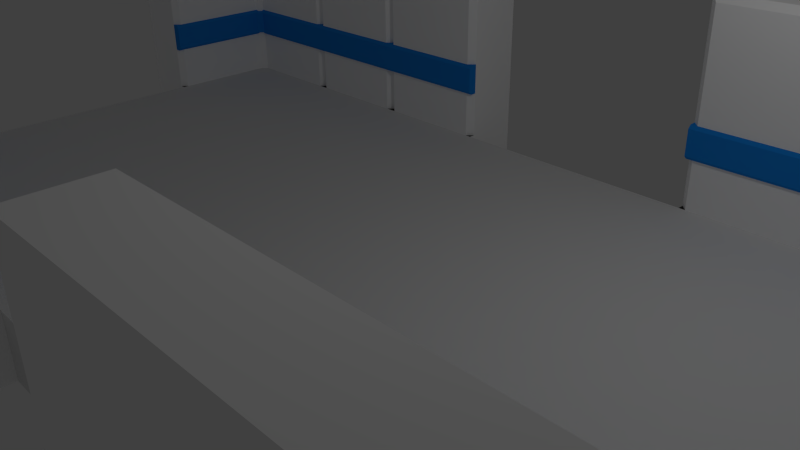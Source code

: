 # Source: room-blue.blend  (saved by Blender 2.76.0; exported with 4.5.12 LTS)
import bpy
from mathutils import Matrix  # noqa: F401  (used for matrix-valued properties, if any)

bpy.ops.wm.read_factory_settings(use_empty=True)
scene = bpy.context.scene
scene.name = 'Scene'

# ---- collections
col_collection_1 = bpy.data.collections.new('Collection 1'); scene.collection.children.link(col_collection_1)

# ---- materials (node trees are filled in below, after node groups)
mat_wall_white = bpy.data.materials.new('Wall-White')
mat_wall_white.alpha_threshold = 0.0
mat_wall_white.use_transparent_shadow = False
mat_wall_white.diffuse_color = (1.0, 1.0, 1.0, 1.0)
mat_wall_white.roughness = 0.5
mat_wall_white.specular_intensity = 0.0
mat_wall_white.line_color = (0.0, 0.0, 0.0, 1.0)
mat_floor_grey = bpy.data.materials.new('Floor-Grey')
mat_floor_grey.alpha_threshold = 0.0
mat_floor_grey.use_transparent_shadow = False
mat_floor_grey.diffuse_color = (0.0331, 0.0331, 0.0331, 1.0)
mat_floor_grey.roughness = 0.5
mat_blue = bpy.data.materials.new('Blue')
mat_blue.alpha_threshold = 0.0
mat_blue.use_transparent_shadow = False
mat_blue.diffuse_color = (0.01298, 0.2462, 0.7835, 1.0)
mat_blue.roughness = 0.5
mat_blue.line_color = (0.0, 0.0, 0.0, 1.0)

# ---- material node trees

# ---- world
world_world = bpy.data.worlds.new('World'); scene.world = world_world
world_world.color = (0.05088, 0.05088, 0.05088)
world_world.use_sun_shadow = False
world_world.sun_shadow_jitter_overblur = 0.0
world_world.cycles.sampling_method = 'MANUAL'
world_world.cycles.sample_map_resolution = 256

# ---- cameras
cam_camera = bpy.data.cameras.new('Camera')
cam_camera.clip_end = 100.0
cam_camera.lens = 35.0
cam_camera.sensor_width = 32.0
cam_camera.sensor_height = 18.0
cam_camera.ortho_scale = 7.314
cam_camera.dof.focus_distance = 0.0
cam_camera.dof.aperture_fstop = 128.0

# ---- lights
light_lamp = bpy.data.lights.new('Lamp', 'POINT')
light_lamp.transmission_factor = 0.0
light_lamp.cutoff_distance = 30.0
light_lamp.energy = 100.0
light_lamp.shadow_buffer_clip_start = 1.001
light_lamp.shadow_soft_size = 0.1
light_lamp.shadow_maximum_resolution = 0.006
light_lamp.use_absolute_resolution = True
light_lamp.cycles.use_multiple_importance_sampling = False

# ---- meshes
me_cube_002 = bpy.data.meshes.new('Cube.002')
me_cube_002.from_pydata([(-1.0, 1.0, -1.0), (-1.0, 1.0, 3.0), (1.0, 1.0, -1.0), (1.0, 1.0, 3.0), (-0.9, 3.934e-08, 0.0), (-0.9, 3.934e-08, 2.9), (0.9, -3.934e-08, 0.0), (0.9, -3.934e-08, 2.9), (1.0, 0.1, 3.0), (1.0, 0.1, 0.0), (-1.0, 0.1, 3.0), (-1.0, 0.1, 0.0), (1.0, -4.371e-08, -1.0), (-1.0, 4.371e-08, -1.0), (1.0, -4.371e-08, 0.0), (-1.0, 4.371e-08, 0.0)], [], [(1, 3, 2, 0), (9, 6, 14), (7, 5, 4, 6), (2, 3, 8, 9, 14, 12), (11, 15, 4), (10, 8, 3, 1), (7, 6, 9, 8), (5, 7, 8, 10), (4, 5, 10, 11), (4, 15, 13, 12, 14, 6), (0, 13, 15, 11, 10, 1), (0, 2, 12, 13)])
me_cube_002.polygons.foreach_set('material_index', [0, 1, 0, 0, 1, 0, 0, 0, 0, 0, 0, 0])
me_cube_002.materials.append(mat_wall_white)
me_cube_002.materials.append(mat_floor_grey)
me_cube_002.use_remesh_preserve_volume = False
me_cube_002.use_remesh_preserve_attributes = False
me_cube_002.use_mirror_vertex_groups = False
me_cube_002.update()
me_cube_003 = bpy.data.meshes.new('Cube.003')
me_cube_003.from_pydata([(-1.0, 1.0, -1.0), (-1.0, 1.0, 3.0), (1.0, 1.0, -1.0), (1.0, 1.0, 3.0), (-0.9, 3.934e-08, 0.0), (-0.9, 3.934e-08, 2.9), (0.9, -3.934e-08, 0.0), (0.9, -3.934e-08, 2.9), (1.0, 0.1, 3.0), (1.0, 0.1, 0.0), (-1.0, 0.1, 3.0), (-1.0, 0.1, 0.0), (1.0, -4.371e-08, -1.0), (-1.0, 4.371e-08, -1.0), (1.0, -4.371e-08, 0.0), (-1.0, 4.371e-08, 0.0)], [], [(1, 3, 2, 0), (9, 6, 14), (7, 5, 4, 6), (2, 3, 8, 9, 14, 12), (11, 15, 4), (10, 8, 3, 1), (7, 6, 9, 8), (5, 7, 8, 10), (4, 5, 10, 11), (4, 15, 13, 12, 14, 6), (0, 13, 15, 11, 10, 1), (0, 2, 12, 13)])
me_cube_003.polygons.foreach_set('material_index', [0, 1, 0, 0, 1, 0, 0, 0, 0, 0, 0, 0])
me_cube_003.materials.append(mat_wall_white)
me_cube_003.materials.append(mat_floor_grey)
me_cube_003.use_remesh_preserve_volume = False
me_cube_003.use_remesh_preserve_attributes = False
me_cube_003.use_mirror_vertex_groups = False
me_cube_003.update()
me_cube_004 = bpy.data.meshes.new('Cube.004')
me_cube_004.from_pydata([(-1.0, 1.0, -1.0), (-1.0, 1.0, 3.0), (1.0, 1.0, -1.0), (1.0, 1.0, 3.0), (-0.9, 3.934e-08, 0.0), (-0.9, 3.934e-08, 2.9), (0.9, -3.934e-08, 0.0), (0.9, -3.934e-08, 2.9), (1.0, 0.1, 3.0), (1.0, 0.1, 0.0), (-1.0, 0.1, 3.0), (-1.0, 0.1, 0.0), (1.0, -4.371e-08, -1.0), (-1.0, 4.371e-08, -1.0), (1.0, -4.371e-08, 0.0), (-1.0, 4.371e-08, 0.0)], [], [(1, 3, 2, 0), (9, 6, 14), (7, 5, 4, 6), (2, 3, 8, 9, 14, 12), (11, 15, 4), (10, 8, 3, 1), (7, 6, 9, 8), (5, 7, 8, 10), (4, 5, 10, 11), (4, 15, 13, 12, 14, 6), (0, 13, 15, 11, 10, 1), (0, 2, 12, 13)])
me_cube_004.polygons.foreach_set('material_index', [0, 1, 0, 0, 1, 0, 0, 0, 0, 0, 0, 0])
me_cube_004.materials.append(mat_wall_white)
me_cube_004.materials.append(mat_floor_grey)
me_cube_004.use_remesh_preserve_volume = False
me_cube_004.use_remesh_preserve_attributes = False
me_cube_004.use_mirror_vertex_groups = False
me_cube_004.update()
me_cube_005 = bpy.data.meshes.new('Cube.005')
me_cube_005.from_pydata([(-1.0, 1.0, -1.0), (-1.0, 1.0, 3.0), (1.0, 1.0, -1.0), (1.0, 1.0, 3.0), (-0.9, 3.934e-08, 0.0), (-0.9, 3.934e-08, 2.9), (0.9, -3.934e-08, 0.0), (0.9, -3.934e-08, 2.9), (1.0, 0.1, 3.0), (1.0, 0.1, 0.0), (-1.0, 0.1, 3.0), (-1.0, 0.1, 0.0), (1.0, -4.371e-08, -1.0), (-1.0, 4.371e-08, -1.0), (1.0, -4.371e-08, 0.0), (-1.0, 4.371e-08, 0.0)], [], [(1, 3, 2, 0), (9, 6, 14), (7, 5, 4, 6), (2, 3, 8, 9, 14, 12), (11, 15, 4), (10, 8, 3, 1), (7, 6, 9, 8), (5, 7, 8, 10), (4, 5, 10, 11), (4, 15, 13, 12, 14, 6), (0, 13, 15, 11, 10, 1), (0, 2, 12, 13)])
me_cube_005.polygons.foreach_set('material_index', [0, 1, 0, 0, 1, 0, 0, 0, 0, 0, 0, 0])
me_cube_005.materials.append(mat_wall_white)
me_cube_005.materials.append(mat_floor_grey)
me_cube_005.use_remesh_preserve_volume = False
me_cube_005.use_remesh_preserve_attributes = False
me_cube_005.use_mirror_vertex_groups = False
me_cube_005.update()
me_cube_011 = bpy.data.meshes.new('Cube.011')
me_cube_011.from_pydata([(1.0, -1.0, -1.0), (1.0, -1.0, 3.0), (-1.0, -1.0, -1.0), (-1.0, -1.0, 3.0), (0.9, 3.934e-08, 0.0), (0.9, 3.934e-08, 2.9), (-0.9, -3.934e-08, 0.0), (-0.9, -3.934e-08, 2.9), (-1.0, -0.1, 3.0), (-1.0, -0.1, 0.0), (1.0, -0.1, 3.0), (1.0, -0.1, 0.0), (-1.0, -4.371e-08, -1.0), (1.0, 4.371e-08, -1.0), (-1.0, -4.371e-08, 0.0), (1.0, 4.371e-08, 0.0)], [], [(1, 3, 2, 0), (9, 6, 14), (7, 5, 4, 6), (2, 3, 8, 9, 14, 12), (11, 15, 4), (10, 8, 3, 1), (7, 6, 9, 8), (5, 7, 8, 10), (4, 5, 10, 11), (4, 15, 13, 12, 14, 6), (0, 13, 15, 11, 10, 1), (0, 2, 12, 13)])
me_cube_011.polygons.foreach_set('material_index', [0, 1, 0, 0, 1, 0, 0, 0, 0, 0, 0, 0])
me_cube_011.materials.append(mat_wall_white)
me_cube_011.materials.append(mat_floor_grey)
me_cube_011.use_remesh_preserve_volume = False
me_cube_011.use_remesh_preserve_attributes = False
me_cube_011.use_mirror_vertex_groups = False
me_cube_011.update()
me_cube_012 = bpy.data.meshes.new('Cube.012')
me_cube_012.from_pydata([(1.0, -1.0, -1.0), (1.0, -1.0, 3.0), (-1.0, -1.0, -1.0), (-1.0, -1.0, 3.0), (0.9, 3.934e-08, 0.0), (0.9, 3.934e-08, 2.9), (-0.9, -3.934e-08, 0.0), (-0.9, -3.934e-08, 2.9), (-1.0, -0.1, 3.0), (-1.0, -0.1, 0.0), (1.0, -0.1, 3.0), (1.0, -0.1, 0.0), (-1.0, -4.371e-08, -1.0), (1.0, 4.371e-08, -1.0), (-1.0, -4.371e-08, 0.0), (1.0, 4.371e-08, 0.0)], [], [(1, 3, 2, 0), (9, 6, 14), (7, 5, 4, 6), (2, 3, 8, 9, 14, 12), (11, 15, 4), (10, 8, 3, 1), (7, 6, 9, 8), (5, 7, 8, 10), (4, 5, 10, 11), (4, 15, 13, 12, 14, 6), (0, 13, 15, 11, 10, 1), (0, 2, 12, 13)])
me_cube_012.polygons.foreach_set('material_index', [0, 1, 0, 0, 1, 0, 0, 0, 0, 0, 0, 0])
me_cube_012.materials.append(mat_wall_white)
me_cube_012.materials.append(mat_floor_grey)
me_cube_012.use_remesh_preserve_volume = False
me_cube_012.use_remesh_preserve_attributes = False
me_cube_012.use_mirror_vertex_groups = False
me_cube_012.update()
me_cube_013 = bpy.data.meshes.new('Cube.013')
me_cube_013.from_pydata([(1.0, -1.0, -1.0), (1.0, -1.0, 3.0), (-1.0, -1.0, -1.0), (-1.0, -1.0, 3.0), (0.9, 3.934e-08, 0.0), (0.9, 3.934e-08, 2.9), (-0.9, -3.934e-08, 0.0), (-0.9, -3.934e-08, 2.9), (-1.0, -0.1, 3.0), (-1.0, -0.1, 0.0), (1.0, -0.1, 3.0), (1.0, -0.1, 0.0), (-1.0, -4.371e-08, -1.0), (1.0, 4.371e-08, -1.0), (-1.0, -4.371e-08, 0.0), (1.0, 4.371e-08, 0.0)], [], [(1, 3, 2, 0), (9, 6, 14), (7, 5, 4, 6), (2, 3, 8, 9, 14, 12), (11, 15, 4), (10, 8, 3, 1), (7, 6, 9, 8), (5, 7, 8, 10), (4, 5, 10, 11), (4, 15, 13, 12, 14, 6), (0, 13, 15, 11, 10, 1), (0, 2, 12, 13)])
me_cube_013.polygons.foreach_set('material_index', [0, 1, 0, 0, 1, 0, 0, 0, 0, 0, 0, 0])
me_cube_013.materials.append(mat_wall_white)
me_cube_013.materials.append(mat_floor_grey)
me_cube_013.use_remesh_preserve_volume = False
me_cube_013.use_remesh_preserve_attributes = False
me_cube_013.use_mirror_vertex_groups = False
me_cube_013.update()
me_cube_014 = bpy.data.meshes.new('Cube.014')
me_cube_014.from_pydata([(1.0, -1.0, -1.0), (1.0, -1.0, 3.0), (-1.0, -1.0, -1.0), (-1.0, -1.0, 3.0), (0.9, 3.934e-08, 0.0), (0.9, 3.934e-08, 2.9), (-0.9, -3.934e-08, 0.0), (-0.9, -3.934e-08, 2.9), (-1.0, -0.1, 3.0), (-1.0, -0.1, 0.0), (1.0, -0.1, 3.0), (1.0, -0.1, 0.0), (-1.0, -4.371e-08, -1.0), (1.0, 4.371e-08, -1.0), (-1.0, -4.371e-08, 0.0), (1.0, 4.371e-08, 0.0)], [], [(1, 3, 2, 0), (9, 6, 14), (7, 5, 4, 6), (2, 3, 8, 9, 14, 12), (11, 15, 4), (10, 8, 3, 1), (7, 6, 9, 8), (5, 7, 8, 10), (4, 5, 10, 11), (4, 15, 13, 12, 14, 6), (0, 13, 15, 11, 10, 1), (0, 2, 12, 13)])
me_cube_014.polygons.foreach_set('material_index', [0, 1, 0, 0, 1, 0, 0, 0, 0, 0, 0, 0])
me_cube_014.materials.append(mat_wall_white)
me_cube_014.materials.append(mat_floor_grey)
me_cube_014.use_remesh_preserve_volume = False
me_cube_014.use_remesh_preserve_attributes = False
me_cube_014.use_mirror_vertex_groups = False
me_cube_014.update()
me_cube_016 = bpy.data.meshes.new('Cube.016')
me_cube_016.from_pydata([(-1.0, 2.0, -1.0), (2.0, 2.0, -1.0), (2.0, 2.0, 3.0), (0.1, 1.0, 0.0), (0.1, 1.0, 2.9), (1.9, 1.0, 0.0), (1.9, 1.0, 2.9), (2.0, 1.1, 3.0), (2.0, 1.1, 0.0), (0.0, 1.1, 3.0), (2.0, 1.0, -1.0), (2.0, 1.0, 0.0), (-1.0, -1.0, -1.0), (-1.0, -1.0, 3.0), (-1.0, 2.0, 3.0), (0.0, -0.9, 0.0), (0.0, -0.9, 2.9), (0.0, 0.9, 0.0), (0.0, 0.9, 2.9), (-0.1, 1.0, 3.0), (-0.1, -1.0, 3.0), (-0.1, -1.0, 0.0), (0.0, 1.0, -1.0), (0.0, -1.0, -1.0), (0.0, 1.0, 0.0), (0.0, -1.0, 0.0)], [], [(14, 0, 12, 13), (8, 5, 11), (6, 4, 3, 5), (1, 2, 7, 8, 11, 10), (24, 3, 17), (14, 19, 9), (6, 5, 8, 7), (4, 6, 7, 9), (9, 7, 2, 14), (14, 2, 1, 0), (3, 24, 22, 10, 11, 5), (18, 16, 15, 17), (0, 1, 10, 22), (21, 25, 15), (20, 19, 14, 13), (16, 18, 19, 20), (15, 16, 20, 21), (15, 25, 23, 22, 24, 17), (12, 23, 25, 21, 20, 13), (22, 23, 12, 0), (18, 17, 3, 4), (9, 19, 18, 4)])
me_cube_016.polygons.foreach_set('material_index', [0, 1, 0, 0, 0, 0, 0, 0, 0, 0, 0, 0, 0, 1, 0, 0, 0, 0, 0, 0, 0, 0])
me_cube_016.materials.append(mat_wall_white)
me_cube_016.materials.append(mat_floor_grey)
me_cube_016.use_remesh_preserve_volume = False
me_cube_016.use_remesh_preserve_attributes = False
me_cube_016.use_mirror_vertex_groups = False
me_cube_016.update()
me_cube_018 = bpy.data.meshes.new('Cube.018')
me_cube_018.from_pydata([(2.0, 1.0, -1.0), (2.0, -2.0, -1.0), (2.0, -2.0, 3.0), (1.0, -0.1, 0.0), (1.0, -0.1, 2.9), (1.0, -1.9, 0.0), (1.0, -1.9, 2.9), (1.1, -2.0, 3.0), (1.1, -2.0, 0.0), (1.1, -4.808e-08, 3.0), (1.0, -2.0, -1.0), (1.0, -2.0, 0.0), (-1.0, 1.0, -1.0), (-1.0, 1.0, 3.0), (2.0, 1.0, 3.0), (-0.9, 3.934e-08, 0.0), (-0.9, 3.934e-08, 2.9), (0.9, -3.934e-08, 0.0), (0.9, -3.934e-08, 2.9), (1.0, 0.1, 3.0), (-1.0, 0.1, 3.0), (-1.0, 0.1, 0.0), (1.0, -4.371e-08, -1.0), (-1.0, 4.371e-08, -1.0), (1.0, -4.371e-08, 0.0), (-1.0, 4.371e-08, 0.0)], [], [(14, 0, 12, 13), (8, 5, 11), (6, 4, 3, 5), (1, 2, 7, 8, 11, 10), (24, 3, 17), (14, 19, 9), (6, 5, 8, 7), (4, 6, 7, 9), (9, 7, 2, 14), (14, 2, 1, 0), (3, 24, 22, 10, 11, 5), (18, 16, 15, 17), (0, 1, 10, 22), (21, 25, 15), (20, 19, 14, 13), (16, 18, 19, 20), (15, 16, 20, 21), (15, 25, 23, 22, 24, 17), (12, 23, 25, 21, 20, 13), (22, 23, 12, 0), (18, 17, 3, 4), (9, 19, 18, 4)])
me_cube_018.polygons.foreach_set('material_index', [0, 1, 0, 0, 0, 0, 0, 0, 0, 0, 0, 0, 0, 1, 0, 0, 0, 0, 0, 0, 0, 0])
me_cube_018.materials.append(mat_wall_white)
me_cube_018.materials.append(mat_floor_grey)
me_cube_018.use_remesh_preserve_volume = False
me_cube_018.use_remesh_preserve_attributes = False
me_cube_018.use_mirror_vertex_groups = False
me_cube_018.update()
me_cube_019 = bpy.data.meshes.new('Cube.019')
me_cube_019.from_pydata([(1.0, -2.0, -1.0), (-2.0, -2.0, -1.0), (-2.0, -2.0, 3.0), (-0.1, -1.0, 0.0), (-0.1, -1.0, 2.9), (-1.9, -1.0, 0.0), (-1.9, -1.0, 2.9), (-2.0, -1.1, 3.0), (-2.0, -1.1, 0.0), (9.617e-08, -1.1, 3.0), (-2.0, -1.0, -1.0), (-2.0, -1.0, 0.0), (1.0, 1.0, -1.0), (1.0, 1.0, 3.0), (1.0, -2.0, 3.0), (-7.868e-08, 0.9, 0.0), (-7.868e-08, 0.9, 2.9), (7.868e-08, -0.9, 0.0), (7.868e-08, -0.9, 2.9), (0.1, -1.0, 3.0), (0.1, 1.0, 3.0), (0.1, 1.0, 0.0), (8.742e-08, -1.0, -1.0), (-8.742e-08, 1.0, -1.0), (8.742e-08, -1.0, 0.0), (-8.742e-08, 1.0, 0.0)], [], [(14, 0, 12, 13), (8, 5, 11), (6, 4, 3, 5), (1, 2, 7, 8, 11, 10), (24, 3, 17), (14, 19, 9), (6, 5, 8, 7), (4, 6, 7, 9), (9, 7, 2, 14), (14, 2, 1, 0), (3, 24, 22, 10, 11, 5), (18, 16, 15, 17), (0, 1, 10, 22), (21, 25, 15), (20, 19, 14, 13), (16, 18, 19, 20), (15, 16, 20, 21), (15, 25, 23, 22, 24, 17), (12, 23, 25, 21, 20, 13), (22, 23, 12, 0), (18, 17, 3, 4), (9, 19, 18, 4)])
me_cube_019.polygons.foreach_set('material_index', [0, 1, 0, 0, 0, 0, 0, 0, 0, 0, 0, 0, 0, 1, 0, 0, 0, 0, 0, 0, 0, 0])
me_cube_019.materials.append(mat_wall_white)
me_cube_019.materials.append(mat_floor_grey)
me_cube_019.use_remesh_preserve_volume = False
me_cube_019.use_remesh_preserve_attributes = False
me_cube_019.use_mirror_vertex_groups = False
me_cube_019.update()
me_cube_020 = bpy.data.meshes.new('Cube.020')
me_cube_020.from_pydata([(-2.0, -1.0, -1.0), (-2.0, 2.0, -1.0), (-2.0, 2.0, 3.0), (-1.0, 0.1, 0.0), (-1.0, 0.1, 2.9), (-1.0, 1.9, 0.0), (-1.0, 1.9, 2.9), (-1.1, 2.0, 3.0), (-1.1, 2.0, 0.0), (-1.1, -4.808e-08, 3.0), (-1.0, 2.0, -1.0), (-1.0, 2.0, 0.0), (1.0, -1.0, -1.0), (1.0, -1.0, 3.0), (-2.0, -1.0, 3.0), (0.9, 3.934e-08, 0.0), (0.9, 3.934e-08, 2.9), (-0.9, -3.934e-08, 0.0), (-0.9, -3.934e-08, 2.9), (-1.0, -0.1, 3.0), (1.0, -0.1, 3.0), (1.0, -0.1, 0.0), (-1.0, -4.371e-08, -1.0), (1.0, 4.371e-08, -1.0), (-1.0, -4.371e-08, 0.0), (1.0, 4.371e-08, 0.0)], [], [(14, 0, 12, 13), (8, 5, 11), (6, 4, 3, 5), (1, 2, 7, 8, 11, 10), (24, 3, 17), (14, 19, 9), (6, 5, 8, 7), (4, 6, 7, 9), (9, 7, 2, 14), (14, 2, 1, 0), (3, 24, 22, 10, 11, 5), (18, 16, 15, 17), (0, 1, 10, 22), (21, 25, 15), (20, 19, 14, 13), (16, 18, 19, 20), (15, 16, 20, 21), (15, 25, 23, 22, 24, 17), (12, 23, 25, 21, 20, 13), (22, 23, 12, 0), (18, 17, 3, 4), (9, 19, 18, 4)])
me_cube_020.polygons.foreach_set('material_index', [0, 1, 0, 0, 0, 0, 0, 0, 0, 0, 0, 0, 0, 1, 0, 0, 0, 0, 0, 0, 0, 0])
me_cube_020.materials.append(mat_wall_white)
me_cube_020.materials.append(mat_floor_grey)
me_cube_020.use_remesh_preserve_volume = False
me_cube_020.use_remesh_preserve_attributes = False
me_cube_020.use_mirror_vertex_groups = False
me_cube_020.update()
me_cube_055 = bpy.data.meshes.new('Cube.055')
me_cube_055.from_pydata([(-1.0, 0.1, 1.25), (-1.0, 0.1, 0.75), (1.0, 0.1, 1.25), (1.0, 0.1, 0.75), (-1.0, -0.05, 1.2), (-1.0, 0.0, 1.25), (-1.0, -3.725e-09, 0.75), (-1.0, -0.05, 0.8), (1.0, 3.725e-09, 1.25), (1.0, -0.05, 1.2), (1.0, -0.05, 0.8), (1.0, -7.451e-09, 0.75)], [], [(4, 7, 10, 9), (3, 2, 8, 9, 10, 11), (1, 3, 11, 6), (2, 0, 5, 8), (2, 3, 1, 0), (10, 7, 6, 11), (4, 9, 8, 5), (0, 1, 6, 7, 4, 5)])
me_cube_055.materials.append(mat_blue)
me_cube_055.use_remesh_preserve_volume = False
me_cube_055.use_remesh_preserve_attributes = False
me_cube_055.use_mirror_vertex_groups = False
me_cube_055.update()
me_cube_062 = bpy.data.meshes.new('Cube.062')
me_cube_062.from_pydata([(2.0, 0.1, 1.25), (2.0, 0.1, 0.75), (0.0, 0.0, 1.25), (0.0, -3.725e-09, 0.75), (2.0, 3.725e-09, 1.25), (2.0, -0.05, 1.2), (2.0, -0.05, 0.8), (2.0, -7.451e-09, 0.75), (-0.1, -2.0, 1.25), (-0.1, -2.0, 0.75), (-0.1, 0.1, 1.25), (-0.1, 0.1, 0.75), (0.05, -2.0, 1.2), (5.96e-08, -2.0, 1.25), (5.96e-08, -2.0, 0.75), (0.05, -2.0, 0.8), (0.05, -0.15, 1.2), (0.15, -0.05, 1.2), (2.887e-05, -2.887e-05, 1.25), (0.15, -0.05, 0.8), (0.05, -0.15, 0.8), (2.887e-05, -2.887e-05, 0.75)], [], [(1, 0, 4, 5, 6, 7), (0, 10, 2, 4), (17, 19, 6, 5), (11, 1, 7, 3), (10, 11, 9, 8), (8, 9, 14, 15, 12, 13), (0, 1, 11, 10), (9, 11, 3, 14), (10, 8, 13, 2), (6, 19, 21, 3, 7), (18, 17, 5, 4, 2), (12, 16, 18, 2, 13), (21, 20, 15, 14, 3), (16, 17, 18), (19, 20, 21), (19, 17, 16, 20), (12, 15, 20, 16)])
me_cube_062.materials.append(mat_blue)
me_cube_062.use_remesh_preserve_volume = False
me_cube_062.use_remesh_preserve_attributes = False
me_cube_062.use_mirror_vertex_groups = False
me_cube_062.update()
me_cube_063 = bpy.data.meshes.new('Cube.063')
me_cube_063.from_pydata([(-1.0, 0.1, 1.25), (-1.0, 0.1, 0.75), (1.0, 0.1, 1.25), (1.0, 0.1, 0.75), (-1.0, -0.05, 1.2), (-1.0, 0.0, 1.25), (-1.0, -3.725e-09, 0.75), (-1.0, -0.05, 0.8), (1.0, 3.725e-09, 1.25), (1.0, -0.05, 1.2), (1.0, -0.05, 0.8), (1.0, -7.451e-09, 0.75)], [], [(4, 7, 10, 9), (3, 2, 8, 9, 10, 11), (1, 3, 11, 6), (2, 0, 5, 8), (2, 3, 1, 0), (10, 7, 6, 11), (4, 9, 8, 5), (0, 1, 6, 7, 4, 5)])
me_cube_063.materials.append(mat_blue)
me_cube_063.use_remesh_preserve_volume = False
me_cube_063.use_remesh_preserve_attributes = False
me_cube_063.use_mirror_vertex_groups = False
me_cube_063.update()
me_cube_064 = bpy.data.meshes.new('Cube.064')
me_cube_064.from_pydata([(-1.0, 0.1, 1.25), (-1.0, 0.1, 0.75), (1.0, 0.1, 1.25), (1.0, 0.1, 0.75), (-1.0, -0.05, 1.2), (-1.0, 0.0, 1.25), (-1.0, -3.725e-09, 0.75), (-1.0, -0.05, 0.8), (1.0, 3.725e-09, 1.25), (1.0, -0.05, 1.2), (1.0, -0.05, 0.8), (1.0, -7.451e-09, 0.75)], [], [(4, 7, 10, 9), (3, 2, 8, 9, 10, 11), (1, 3, 11, 6), (2, 0, 5, 8), (2, 3, 1, 0), (10, 7, 6, 11), (4, 9, 8, 5), (0, 1, 6, 7, 4, 5)])
me_cube_064.materials.append(mat_blue)
me_cube_064.use_remesh_preserve_volume = False
me_cube_064.use_remesh_preserve_attributes = False
me_cube_064.use_mirror_vertex_groups = False
me_cube_064.update()
me_cube_065 = bpy.data.meshes.new('Cube.065')
me_cube_065.from_pydata([(-1.0, 0.1, 1.25), (-1.0, 0.1, 0.75), (1.0, 0.1, 1.25), (1.0, 0.1, 0.75), (-1.0, -0.05, 1.2), (-1.0, 0.0, 1.25), (-1.0, -3.725e-09, 0.75), (-1.0, -0.05, 0.8), (1.0, 3.725e-09, 1.25), (1.0, -0.05, 1.2), (1.0, -0.05, 0.8), (1.0, -7.451e-09, 0.75)], [], [(4, 7, 10, 9), (3, 2, 8, 9, 10, 11), (1, 3, 11, 6), (2, 0, 5, 8), (2, 3, 1, 0), (10, 7, 6, 11), (4, 9, 8, 5), (0, 1, 6, 7, 4, 5)])
me_cube_065.materials.append(mat_blue)
me_cube_065.use_remesh_preserve_volume = False
me_cube_065.use_remesh_preserve_attributes = False
me_cube_065.use_mirror_vertex_groups = False
me_cube_065.update()
me_cube_066 = bpy.data.meshes.new('Cube.066')
me_cube_066.from_pydata([(1.0, -0.1, 1.25), (1.0, -0.1, 0.75), (-1.0, -0.1, 1.25), (-1.0, -0.1, 0.75), (1.0, 0.05, 1.2), (1.0, 8.742e-08, 1.25), (1.0, 9.115e-08, 0.75), (1.0, 0.05, 0.8), (-1.0, -9.115e-08, 1.25), (-1.0, 0.05, 1.2), (-1.0, 0.05, 0.8), (-1.0, -7.997e-08, 0.75)], [], [(4, 7, 10, 9), (3, 2, 8, 9, 10, 11), (1, 3, 11, 6), (2, 0, 5, 8), (2, 3, 1, 0), (10, 7, 6, 11), (4, 9, 8, 5), (0, 1, 6, 7, 4, 5)])
me_cube_066.materials.append(mat_blue)
me_cube_066.use_remesh_preserve_volume = False
me_cube_066.use_remesh_preserve_attributes = False
me_cube_066.use_mirror_vertex_groups = False
me_cube_066.update()
me_cube_067 = bpy.data.meshes.new('Cube.067')
me_cube_067.from_pydata([(1.0, -0.1, 1.25), (1.0, -0.1, 0.75), (-1.0, -0.1, 1.25), (-1.0, -0.1, 0.75), (1.0, 0.05, 1.2), (1.0, 8.742e-08, 1.25), (1.0, 9.115e-08, 0.75), (1.0, 0.05, 0.8), (-1.0, -9.115e-08, 1.25), (-1.0, 0.05, 1.2), (-1.0, 0.05, 0.8), (-1.0, -7.997e-08, 0.75)], [], [(4, 7, 10, 9), (3, 2, 8, 9, 10, 11), (1, 3, 11, 6), (2, 0, 5, 8), (2, 3, 1, 0), (10, 7, 6, 11), (4, 9, 8, 5), (0, 1, 6, 7, 4, 5)])
me_cube_067.materials.append(mat_blue)
me_cube_067.use_remesh_preserve_volume = False
me_cube_067.use_remesh_preserve_attributes = False
me_cube_067.use_mirror_vertex_groups = False
me_cube_067.update()
me_cube_068 = bpy.data.meshes.new('Cube.068')
me_cube_068.from_pydata([(1.0, -0.1, 1.25), (1.0, -0.1, 0.75), (-1.0, -0.1, 1.25), (-1.0, -0.1, 0.75), (1.0, 0.05, 1.2), (1.0, 8.742e-08, 1.25), (1.0, 9.115e-08, 0.75), (1.0, 0.05, 0.8), (-1.0, -9.115e-08, 1.25), (-1.0, 0.05, 1.2), (-1.0, 0.05, 0.8), (-1.0, -7.997e-08, 0.75)], [], [(4, 7, 10, 9), (3, 2, 8, 9, 10, 11), (1, 3, 11, 6), (2, 0, 5, 8), (2, 3, 1, 0), (10, 7, 6, 11), (4, 9, 8, 5), (0, 1, 6, 7, 4, 5)])
me_cube_068.materials.append(mat_blue)
me_cube_068.use_remesh_preserve_volume = False
me_cube_068.use_remesh_preserve_attributes = False
me_cube_068.use_mirror_vertex_groups = False
me_cube_068.update()
me_cube_069 = bpy.data.meshes.new('Cube.069')
me_cube_069.from_pydata([(1.0, -0.1, 1.25), (1.0, -0.1, 0.75), (-1.0, -0.1, 1.25), (-1.0, -0.1, 0.75), (1.0, 0.05, 1.2), (1.0, 8.742e-08, 1.25), (1.0, 9.115e-08, 0.75), (1.0, 0.05, 0.8), (-1.0, -9.115e-08, 1.25), (-1.0, 0.05, 1.2), (-1.0, 0.05, 0.8), (-1.0, -7.997e-08, 0.75)], [], [(4, 7, 10, 9), (3, 2, 8, 9, 10, 11), (1, 3, 11, 6), (2, 0, 5, 8), (2, 3, 1, 0), (10, 7, 6, 11), (4, 9, 8, 5), (0, 1, 6, 7, 4, 5)])
me_cube_069.materials.append(mat_blue)
me_cube_069.use_remesh_preserve_volume = False
me_cube_069.use_remesh_preserve_attributes = False
me_cube_069.use_mirror_vertex_groups = False
me_cube_069.update()
me_cube_076 = bpy.data.meshes.new('Cube.076')
me_cube_076.from_pydata([(2.0, 0.1, 1.25), (2.0, 0.1, 0.75), (0.0, 0.0, 1.25), (0.0, -3.725e-09, 0.75), (2.0, 3.725e-09, 1.25), (2.0, -0.05, 1.2), (2.0, -0.05, 0.8), (2.0, -7.451e-09, 0.75), (-0.1, -2.0, 1.25), (-0.1, -2.0, 0.75), (-0.1, 0.1, 1.25), (-0.1, 0.1, 0.75), (0.05, -2.0, 1.2), (5.96e-08, -2.0, 1.25), (5.96e-08, -2.0, 0.75), (0.05, -2.0, 0.8), (0.05, -0.15, 1.2), (0.15, -0.05, 1.2), (2.887e-05, -2.887e-05, 1.25), (0.15, -0.05, 0.8), (0.05, -0.15, 0.8), (2.887e-05, -2.887e-05, 0.75)], [], [(1, 0, 4, 5, 6, 7), (0, 10, 2, 4), (17, 19, 6, 5), (11, 1, 7, 3), (10, 11, 9, 8), (8, 9, 14, 15, 12, 13), (0, 1, 11, 10), (9, 11, 3, 14), (10, 8, 13, 2), (6, 19, 21, 3, 7), (18, 17, 5, 4, 2), (12, 16, 18, 2, 13), (21, 20, 15, 14, 3), (16, 17, 18), (19, 20, 21), (19, 17, 16, 20), (12, 15, 20, 16)])
me_cube_076.materials.append(mat_blue)
me_cube_076.use_remesh_preserve_volume = False
me_cube_076.use_remesh_preserve_attributes = False
me_cube_076.use_mirror_vertex_groups = False
me_cube_076.update()
me_cube_077 = bpy.data.meshes.new('Cube.077')
me_cube_077.from_pydata([(2.0, 0.1, 1.25), (2.0, 0.1, 0.75), (0.0, 0.0, 1.25), (0.0, -3.725e-09, 0.75), (2.0, 3.725e-09, 1.25), (2.0, -0.05, 1.2), (2.0, -0.05, 0.8), (2.0, -7.451e-09, 0.75), (-0.1, -2.0, 1.25), (-0.1, -2.0, 0.75), (-0.1, 0.1, 1.25), (-0.1, 0.1, 0.75), (0.05, -2.0, 1.2), (5.96e-08, -2.0, 1.25), (5.96e-08, -2.0, 0.75), (0.05, -2.0, 0.8), (0.05, -0.15, 1.2), (0.15, -0.05, 1.2), (2.887e-05, -2.887e-05, 1.25), (0.15, -0.05, 0.8), (0.05, -0.15, 0.8), (2.887e-05, -2.887e-05, 0.75)], [], [(1, 0, 4, 5, 6, 7), (0, 10, 2, 4), (17, 19, 6, 5), (11, 1, 7, 3), (10, 11, 9, 8), (8, 9, 14, 15, 12, 13), (0, 1, 11, 10), (9, 11, 3, 14), (10, 8, 13, 2), (6, 19, 21, 3, 7), (18, 17, 5, 4, 2), (12, 16, 18, 2, 13), (21, 20, 15, 14, 3), (16, 17, 18), (19, 20, 21), (19, 17, 16, 20), (12, 15, 20, 16)])
me_cube_077.materials.append(mat_blue)
me_cube_077.use_remesh_preserve_volume = False
me_cube_077.use_remesh_preserve_attributes = False
me_cube_077.use_mirror_vertex_groups = False
me_cube_077.update()
me_cube_078 = bpy.data.meshes.new('Cube.078')
me_cube_078.from_pydata([(2.0, 0.1, 1.25), (2.0, 0.1, 0.75), (0.0, 0.0, 1.25), (0.0, -3.725e-09, 0.75), (2.0, 3.725e-09, 1.25), (2.0, -0.05, 1.2), (2.0, -0.05, 0.8), (2.0, -7.451e-09, 0.75), (-0.1, -2.0, 1.25), (-0.1, -2.0, 0.75), (-0.1, 0.1, 1.25), (-0.1, 0.1, 0.75), (0.05, -2.0, 1.2), (5.96e-08, -2.0, 1.25), (5.96e-08, -2.0, 0.75), (0.05, -2.0, 0.8), (0.05, -0.15, 1.2), (0.15, -0.05, 1.2), (2.887e-05, -2.887e-05, 1.25), (0.15, -0.05, 0.8), (0.05, -0.15, 0.8), (2.887e-05, -2.887e-05, 0.75)], [], [(1, 0, 4, 5, 6, 7), (0, 10, 2, 4), (17, 19, 6, 5), (11, 1, 7, 3), (10, 11, 9, 8), (8, 9, 14, 15, 12, 13), (0, 1, 11, 10), (9, 11, 3, 14), (10, 8, 13, 2), (6, 19, 21, 3, 7), (18, 17, 5, 4, 2), (12, 16, 18, 2, 13), (21, 20, 15, 14, 3), (16, 17, 18), (19, 20, 21), (19, 17, 16, 20), (12, 15, 20, 16)])
me_cube_078.materials.append(mat_blue)
me_cube_078.use_remesh_preserve_volume = False
me_cube_078.use_remesh_preserve_attributes = False
me_cube_078.use_mirror_vertex_groups = False
me_cube_078.update()
me_cube_006 = bpy.data.meshes.new('Cube.006')
me_cube_006.from_pydata([(-1.0, -1.0, -1.0), (-1.0, -1.0, 0.0), (-1.0, 1.0, -1.0), (-1.0, 1.0, 0.0), (1.0, -1.0, -1.0), (1.0, -1.0, 0.0), (1.0, 1.0, -1.0), (1.0, 1.0, 0.0)], [], [(1, 3, 2, 0), (3, 7, 6, 2), (7, 5, 4, 6), (5, 1, 0, 4), (0, 2, 6, 4), (5, 7, 3, 1)])
_uv = me_cube_006.uv_layers.new(name='UVMap')
_uv.uv.foreach_set('vector', [0.0, 0.0, 0.0, 1.0, 0.0, 1.0, 0.0, 0.0, 0.0, 1.0, 1.0, 1.0, 1.0, 1.0, 0.0, 1.0, 1.0, 1.0, 1.0, 0.0, 1.0, 0.0, 1.0, 1.0, 1.0, 0.0, 0.0, 0.0, 0.0, 0.0, 1.0, 0.0, 0.0, 0.0, 0.0, 1.0, 1.0, 1.0, 1.0, 0.0, 1.0, 0.0, 1.0, 1.0, 0.0, 1.0, 0.0, 0.0])
me_cube_006.use_remesh_preserve_volume = False
me_cube_006.use_remesh_preserve_attributes = False
me_cube_006.use_mirror_vertex_groups = False
me_cube_006.update()
me_cube_007 = bpy.data.meshes.new('Cube.007')
me_cube_007.from_pydata([(-1.0, -1.0, -1.0), (-1.0, -1.0, 0.0), (-1.0, 1.0, -1.0), (-1.0, 1.0, 0.0), (1.0, -1.0, -1.0), (1.0, -1.0, 0.0), (1.0, 1.0, -1.0), (1.0, 1.0, 0.0)], [], [(1, 3, 2, 0), (3, 7, 6, 2), (7, 5, 4, 6), (5, 1, 0, 4), (0, 2, 6, 4), (5, 7, 3, 1)])
_uv = me_cube_007.uv_layers.new(name='UVMap')
_uv.uv.foreach_set('vector', [0.0, 0.0, 0.0, 1.0, 0.0, 1.0, 0.0, 0.0, 0.0, 1.0, 1.0, 1.0, 1.0, 1.0, 0.0, 1.0, 1.0, 1.0, 1.0, 0.0, 1.0, 0.0, 1.0, 1.0, 1.0, 0.0, 0.0, 0.0, 0.0, 0.0, 1.0, 0.0, 0.0, 0.0, 0.0, 1.0, 1.0, 1.0, 1.0, 0.0, 1.0, 0.0, 1.0, 1.0, 0.0, 1.0, 0.0, 0.0])
me_cube_007.use_remesh_preserve_volume = False
me_cube_007.use_remesh_preserve_attributes = False
me_cube_007.use_mirror_vertex_groups = False
me_cube_007.update()
me_cube_008 = bpy.data.meshes.new('Cube.008')
me_cube_008.from_pydata([(-1.0, -1.0, -1.0), (-1.0, -1.0, 0.0), (-1.0, 1.0, -1.0), (-1.0, 1.0, 0.0), (1.0, -1.0, -1.0), (1.0, -1.0, 0.0), (1.0, 1.0, -1.0), (1.0, 1.0, 0.0)], [], [(1, 3, 2, 0), (3, 7, 6, 2), (7, 5, 4, 6), (5, 1, 0, 4), (0, 2, 6, 4), (5, 7, 3, 1)])
_uv = me_cube_008.uv_layers.new(name='UVMap')
_uv.uv.foreach_set('vector', [0.0, 0.0, 0.0, 1.0, 0.0, 1.0, 0.0, 0.0, 0.0, 1.0, 1.0, 1.0, 1.0, 1.0, 0.0, 1.0, 1.0, 1.0, 1.0, 0.0, 1.0, 0.0, 1.0, 1.0, 1.0, 0.0, 0.0, 0.0, 0.0, 0.0, 1.0, 0.0, 0.0, 0.0, 0.0, 1.0, 1.0, 1.0, 1.0, 0.0, 1.0, 0.0, 1.0, 1.0, 0.0, 1.0, 0.0, 0.0])
me_cube_008.use_remesh_preserve_volume = False
me_cube_008.use_remesh_preserve_attributes = False
me_cube_008.use_mirror_vertex_groups = False
me_cube_008.update()
me_cube_009 = bpy.data.meshes.new('Cube.009')
me_cube_009.from_pydata([(-1.0, -1.0, -1.0), (-1.0, -1.0, 0.0), (-1.0, 1.0, -1.0), (-1.0, 1.0, 0.0), (1.0, -1.0, -1.0), (1.0, -1.0, 0.0), (1.0, 1.0, -1.0), (1.0, 1.0, 0.0)], [], [(1, 3, 2, 0), (3, 7, 6, 2), (7, 5, 4, 6), (5, 1, 0, 4), (0, 2, 6, 4), (5, 7, 3, 1)])
_uv = me_cube_009.uv_layers.new(name='UVMap')
_uv.uv.foreach_set('vector', [0.0, 0.0, 0.0, 1.0, 0.0, 1.0, 0.0, 0.0, 0.0, 1.0, 1.0, 1.0, 1.0, 1.0, 0.0, 1.0, 1.0, 1.0, 1.0, 0.0, 1.0, 0.0, 1.0, 1.0, 1.0, 0.0, 0.0, 0.0, 0.0, 0.0, 1.0, 0.0, 0.0, 0.0, 0.0, 1.0, 1.0, 1.0, 1.0, 0.0, 1.0, 0.0, 1.0, 1.0, 0.0, 1.0, 0.0, 0.0])
me_cube_009.use_remesh_preserve_volume = False
me_cube_009.use_remesh_preserve_attributes = False
me_cube_009.use_mirror_vertex_groups = False
me_cube_009.update()
me_cube_010 = bpy.data.meshes.new('Cube.010')
me_cube_010.from_pydata([(-1.0, -1.0, -1.0), (-1.0, -1.0, 0.0), (-1.0, 1.0, -1.0), (-1.0, 1.0, 0.0), (1.0, -1.0, -1.0), (1.0, -1.0, 0.0), (1.0, 1.0, -1.0), (1.0, 1.0, 0.0)], [], [(1, 3, 2, 0), (3, 7, 6, 2), (7, 5, 4, 6), (5, 1, 0, 4), (0, 2, 6, 4), (5, 7, 3, 1)])
_uv = me_cube_010.uv_layers.new(name='UVMap')
_uv.uv.foreach_set('vector', [0.0, 0.0, 0.0, 1.0, 0.0, 1.0, 0.0, 0.0, 0.0, 1.0, 1.0, 1.0, 1.0, 1.0, 0.0, 1.0, 1.0, 1.0, 1.0, 0.0, 1.0, 0.0, 1.0, 1.0, 1.0, 0.0, 0.0, 0.0, 0.0, 0.0, 1.0, 0.0, 0.0, 0.0, 0.0, 1.0, 1.0, 1.0, 1.0, 0.0, 1.0, 0.0, 1.0, 1.0, 0.0, 1.0, 0.0, 0.0])
me_cube_010.use_remesh_preserve_volume = False
me_cube_010.use_remesh_preserve_attributes = False
me_cube_010.use_mirror_vertex_groups = False
me_cube_010.update()
me_cube_015 = bpy.data.meshes.new('Cube.015')
me_cube_015.from_pydata([(-1.0, -1.0, -1.0), (-1.0, -1.0, 0.0), (-1.0, 1.0, -1.0), (-1.0, 1.0, 0.0), (1.0, -1.0, -1.0), (1.0, -1.0, 0.0), (1.0, 1.0, -1.0), (1.0, 1.0, 0.0)], [], [(1, 3, 2, 0), (3, 7, 6, 2), (7, 5, 4, 6), (5, 1, 0, 4), (0, 2, 6, 4), (5, 7, 3, 1)])
_uv = me_cube_015.uv_layers.new(name='UVMap')
_uv.uv.foreach_set('vector', [0.0, 0.0, 0.0, 1.0, 0.0, 1.0, 0.0, 0.0, 0.0, 1.0, 1.0, 1.0, 1.0, 1.0, 0.0, 1.0, 1.0, 1.0, 1.0, 0.0, 1.0, 0.0, 1.0, 1.0, 1.0, 0.0, 0.0, 0.0, 0.0, 0.0, 1.0, 0.0, 0.0, 0.0, 0.0, 1.0, 1.0, 1.0, 1.0, 0.0, 1.0, 0.0, 1.0, 1.0, 0.0, 1.0, 0.0, 0.0])
me_cube_015.use_remesh_preserve_volume = False
me_cube_015.use_remesh_preserve_attributes = False
me_cube_015.use_mirror_vertex_groups = False
me_cube_015.update()
me_cube_017 = bpy.data.meshes.new('Cube.017')
me_cube_017.from_pydata([(-1.0, -1.0, -1.0), (-1.0, -1.0, 0.0), (-1.0, 1.0, -1.0), (-1.0, 1.0, 0.0), (1.0, -1.0, -1.0), (1.0, -1.0, 0.0), (1.0, 1.0, -1.0), (1.0, 1.0, 0.0)], [], [(1, 3, 2, 0), (3, 7, 6, 2), (7, 5, 4, 6), (5, 1, 0, 4), (0, 2, 6, 4), (5, 7, 3, 1)])
_uv = me_cube_017.uv_layers.new(name='UVMap')
_uv.uv.foreach_set('vector', [0.0, 0.0, 0.0, 1.0, 0.0, 1.0, 0.0, 0.0, 0.0, 1.0, 1.0, 1.0, 1.0, 1.0, 0.0, 1.0, 1.0, 1.0, 1.0, 0.0, 1.0, 0.0, 1.0, 1.0, 1.0, 0.0, 0.0, 0.0, 0.0, 0.0, 1.0, 0.0, 0.0, 0.0, 0.0, 1.0, 1.0, 1.0, 1.0, 0.0, 1.0, 0.0, 1.0, 1.0, 0.0, 1.0, 0.0, 0.0])
me_cube_017.use_remesh_preserve_volume = False
me_cube_017.use_remesh_preserve_attributes = False
me_cube_017.use_mirror_vertex_groups = False
me_cube_017.update()
me_cube_021 = bpy.data.meshes.new('Cube.021')
me_cube_021.from_pydata([(-1.0, -1.0, -1.0), (-1.0, -1.0, 0.0), (-1.0, 1.0, -1.0), (-1.0, 1.0, 0.0), (1.0, -1.0, -1.0), (1.0, -1.0, 0.0), (1.0, 1.0, -1.0), (1.0, 1.0, 0.0)], [], [(1, 3, 2, 0), (3, 7, 6, 2), (7, 5, 4, 6), (5, 1, 0, 4), (0, 2, 6, 4), (5, 7, 3, 1)])
_uv = me_cube_021.uv_layers.new(name='UVMap')
_uv.uv.foreach_set('vector', [0.0, 0.0, 0.0, 1.0, 0.0, 1.0, 0.0, 0.0, 0.0, 1.0, 1.0, 1.0, 1.0, 1.0, 0.0, 1.0, 1.0, 1.0, 1.0, 0.0, 1.0, 0.0, 1.0, 1.0, 1.0, 0.0, 0.0, 0.0, 0.0, 0.0, 1.0, 0.0, 0.0, 0.0, 0.0, 1.0, 1.0, 1.0, 1.0, 0.0, 1.0, 0.0, 1.0, 1.0, 0.0, 1.0, 0.0, 0.0])
me_cube_021.use_remesh_preserve_volume = False
me_cube_021.use_remesh_preserve_attributes = False
me_cube_021.use_mirror_vertex_groups = False
me_cube_021.update()
me_cube_022 = bpy.data.meshes.new('Cube.022')
me_cube_022.from_pydata([(-1.0, -1.0, -1.0), (-1.0, -1.0, 0.0), (-1.0, 1.0, -1.0), (-1.0, 1.0, 0.0), (1.0, -1.0, -1.0), (1.0, -1.0, 0.0), (1.0, 1.0, -1.0), (1.0, 1.0, 0.0)], [], [(1, 3, 2, 0), (3, 7, 6, 2), (7, 5, 4, 6), (5, 1, 0, 4), (0, 2, 6, 4), (5, 7, 3, 1)])
_uv = me_cube_022.uv_layers.new(name='UVMap')
_uv.uv.foreach_set('vector', [0.0, 0.0, 0.0, 1.0, 0.0, 1.0, 0.0, 0.0, 0.0, 1.0, 1.0, 1.0, 1.0, 1.0, 0.0, 1.0, 1.0, 1.0, 1.0, 0.0, 1.0, 0.0, 1.0, 1.0, 1.0, 0.0, 0.0, 0.0, 0.0, 0.0, 1.0, 0.0, 0.0, 0.0, 0.0, 1.0, 1.0, 1.0, 1.0, 0.0, 1.0, 0.0, 1.0, 1.0, 0.0, 1.0, 0.0, 0.0])
me_cube_022.use_remesh_preserve_volume = False
me_cube_022.use_remesh_preserve_attributes = False
me_cube_022.use_mirror_vertex_groups = False
me_cube_022.update()
me_cube_054 = bpy.data.meshes.new('Cube.054')
me_cube_054.from_pydata([(-1.0, -1.0, -1.0), (-1.0, -1.0, 0.0), (-1.0, 1.0, -1.0), (-1.0, 1.0, 0.0), (1.0, -1.0, -1.0), (1.0, -1.0, 0.0), (1.0, 1.0, -1.0), (1.0, 1.0, 0.0)], [], [(1, 3, 2, 0), (3, 7, 6, 2), (7, 5, 4, 6), (5, 1, 0, 4), (0, 2, 6, 4), (5, 7, 3, 1)])
_uv = me_cube_054.uv_layers.new(name='UVMap')
_uv.uv.foreach_set('vector', [0.0, 0.0, 0.0, 1.0, 0.0, 1.0, 0.0, 0.0, 0.0, 1.0, 1.0, 1.0, 1.0, 1.0, 0.0, 1.0, 1.0, 1.0, 1.0, 0.0, 1.0, 0.0, 1.0, 1.0, 1.0, 0.0, 0.0, 0.0, 0.0, 0.0, 1.0, 0.0, 0.0, 0.0, 0.0, 1.0, 1.0, 1.0, 1.0, 0.0, 1.0, 0.0, 1.0, 1.0, 0.0, 1.0, 0.0, 0.0])
me_cube_054.use_remesh_preserve_volume = False
me_cube_054.use_remesh_preserve_attributes = False
me_cube_054.use_mirror_vertex_groups = False
me_cube_054.update()
me_cube_056 = bpy.data.meshes.new('Cube.056')
me_cube_056.from_pydata([(-1.0, -1.0, -1.0), (-1.0, -1.0, 0.0), (-1.0, 1.0, -1.0), (-1.0, 1.0, 0.0), (1.0, -1.0, -1.0), (1.0, -1.0, 0.0), (1.0, 1.0, -1.0), (1.0, 1.0, 0.0)], [], [(1, 3, 2, 0), (3, 7, 6, 2), (7, 5, 4, 6), (5, 1, 0, 4), (0, 2, 6, 4), (5, 7, 3, 1)])
_uv = me_cube_056.uv_layers.new(name='UVMap')
_uv.uv.foreach_set('vector', [0.0, 0.0, 0.0, 1.0, 0.0, 1.0, 0.0, 0.0, 0.0, 1.0, 1.0, 1.0, 1.0, 1.0, 0.0, 1.0, 1.0, 1.0, 1.0, 0.0, 1.0, 0.0, 1.0, 1.0, 1.0, 0.0, 0.0, 0.0, 0.0, 0.0, 1.0, 0.0, 0.0, 0.0, 0.0, 1.0, 1.0, 1.0, 1.0, 0.0, 1.0, 0.0, 1.0, 1.0, 0.0, 1.0, 0.0, 0.0])
me_cube_056.use_remesh_preserve_volume = False
me_cube_056.use_remesh_preserve_attributes = False
me_cube_056.use_mirror_vertex_groups = False
me_cube_056.update()
me_cube_057 = bpy.data.meshes.new('Cube.057')
me_cube_057.from_pydata([(-1.0, -1.0, -1.0), (-1.0, -1.0, 0.0), (-1.0, 1.0, -1.0), (-1.0, 1.0, 0.0), (1.0, -1.0, -1.0), (1.0, -1.0, 0.0), (1.0, 1.0, -1.0), (1.0, 1.0, 0.0)], [], [(1, 3, 2, 0), (3, 7, 6, 2), (7, 5, 4, 6), (5, 1, 0, 4), (0, 2, 6, 4), (5, 7, 3, 1)])
_uv = me_cube_057.uv_layers.new(name='UVMap')
_uv.uv.foreach_set('vector', [0.0, 0.0, 0.0, 1.0, 0.0, 1.0, 0.0, 0.0, 0.0, 1.0, 1.0, 1.0, 1.0, 1.0, 0.0, 1.0, 1.0, 1.0, 1.0, 0.0, 1.0, 0.0, 1.0, 1.0, 1.0, 0.0, 0.0, 0.0, 0.0, 0.0, 1.0, 0.0, 0.0, 0.0, 0.0, 1.0, 1.0, 1.0, 1.0, 0.0, 1.0, 0.0, 1.0, 1.0, 0.0, 1.0, 0.0, 0.0])
me_cube_057.use_remesh_preserve_volume = False
me_cube_057.use_remesh_preserve_attributes = False
me_cube_057.use_mirror_vertex_groups = False
me_cube_057.update()
me_cube_058 = bpy.data.meshes.new('Cube.058')
me_cube_058.from_pydata([(-1.0, -1.0, -1.0), (-1.0, -1.0, 0.0), (-1.0, 1.0, -1.0), (-1.0, 1.0, 0.0), (1.0, -1.0, -1.0), (1.0, -1.0, 0.0), (1.0, 1.0, -1.0), (1.0, 1.0, 0.0)], [], [(1, 3, 2, 0), (3, 7, 6, 2), (7, 5, 4, 6), (5, 1, 0, 4), (0, 2, 6, 4), (5, 7, 3, 1)])
_uv = me_cube_058.uv_layers.new(name='UVMap')
_uv.uv.foreach_set('vector', [0.0, 0.0, 0.0, 1.0, 0.0, 1.0, 0.0, 0.0, 0.0, 1.0, 1.0, 1.0, 1.0, 1.0, 0.0, 1.0, 1.0, 1.0, 1.0, 0.0, 1.0, 0.0, 1.0, 1.0, 1.0, 0.0, 0.0, 0.0, 0.0, 0.0, 1.0, 0.0, 0.0, 0.0, 0.0, 1.0, 1.0, 1.0, 1.0, 0.0, 1.0, 0.0, 1.0, 1.0, 0.0, 1.0, 0.0, 0.0])
me_cube_058.use_remesh_preserve_volume = False
me_cube_058.use_remesh_preserve_attributes = False
me_cube_058.use_mirror_vertex_groups = False
me_cube_058.update()
me_cube_059 = bpy.data.meshes.new('Cube.059')
me_cube_059.from_pydata([(-1.0, -1.0, -1.0), (-1.0, -1.0, 0.0), (-1.0, 1.0, -1.0), (-1.0, 1.0, 0.0), (1.0, -1.0, -1.0), (1.0, -1.0, 0.0), (1.0, 1.0, -1.0), (1.0, 1.0, 0.0)], [], [(1, 3, 2, 0), (3, 7, 6, 2), (7, 5, 4, 6), (5, 1, 0, 4), (0, 2, 6, 4), (5, 7, 3, 1)])
_uv = me_cube_059.uv_layers.new(name='UVMap')
_uv.uv.foreach_set('vector', [0.0, 0.0, 0.0, 1.0, 0.0, 1.0, 0.0, 0.0, 0.0, 1.0, 1.0, 1.0, 1.0, 1.0, 0.0, 1.0, 1.0, 1.0, 1.0, 0.0, 1.0, 0.0, 1.0, 1.0, 1.0, 0.0, 0.0, 0.0, 0.0, 0.0, 1.0, 0.0, 0.0, 0.0, 0.0, 1.0, 1.0, 1.0, 1.0, 0.0, 1.0, 0.0, 1.0, 1.0, 0.0, 1.0, 0.0, 0.0])
me_cube_059.use_remesh_preserve_volume = False
me_cube_059.use_remesh_preserve_attributes = False
me_cube_059.use_mirror_vertex_groups = False
me_cube_059.update()
me_cube_060 = bpy.data.meshes.new('Cube.060')
me_cube_060.from_pydata([(-1.0, -1.0, -1.0), (-1.0, -1.0, 0.0), (-1.0, 1.0, -1.0), (-1.0, 1.0, 0.0), (1.0, -1.0, -1.0), (1.0, -1.0, 0.0), (1.0, 1.0, -1.0), (1.0, 1.0, 0.0)], [], [(1, 3, 2, 0), (3, 7, 6, 2), (7, 5, 4, 6), (5, 1, 0, 4), (0, 2, 6, 4), (5, 7, 3, 1)])
_uv = me_cube_060.uv_layers.new(name='UVMap')
_uv.uv.foreach_set('vector', [0.0, 0.0, 0.0, 1.0, 0.0, 1.0, 0.0, 0.0, 0.0, 1.0, 1.0, 1.0, 1.0, 1.0, 0.0, 1.0, 1.0, 1.0, 1.0, 0.0, 1.0, 0.0, 1.0, 1.0, 1.0, 0.0, 0.0, 0.0, 0.0, 0.0, 1.0, 0.0, 0.0, 0.0, 0.0, 1.0, 1.0, 1.0, 1.0, 0.0, 1.0, 0.0, 1.0, 1.0, 0.0, 1.0, 0.0, 0.0])
me_cube_060.use_remesh_preserve_volume = False
me_cube_060.use_remesh_preserve_attributes = False
me_cube_060.use_mirror_vertex_groups = False
me_cube_060.update()
me_cube_061 = bpy.data.meshes.new('Cube.061')
me_cube_061.from_pydata([(-1.0, -1.0, -1.0), (-1.0, -1.0, 0.0), (-1.0, 1.0, -1.0), (-1.0, 1.0, 0.0), (1.0, -1.0, -1.0), (1.0, -1.0, 0.0), (1.0, 1.0, -1.0), (1.0, 1.0, 0.0)], [], [(1, 3, 2, 0), (3, 7, 6, 2), (7, 5, 4, 6), (5, 1, 0, 4), (0, 2, 6, 4), (5, 7, 3, 1)])
_uv = me_cube_061.uv_layers.new(name='UVMap')
_uv.uv.foreach_set('vector', [0.0, 0.0, 0.0, 1.0, 0.0, 1.0, 0.0, 0.0, 0.0, 1.0, 1.0, 1.0, 1.0, 1.0, 0.0, 1.0, 1.0, 1.0, 1.0, 0.0, 1.0, 0.0, 1.0, 1.0, 1.0, 0.0, 0.0, 0.0, 0.0, 0.0, 1.0, 0.0, 0.0, 0.0, 0.0, 1.0, 1.0, 1.0, 1.0, 0.0, 1.0, 0.0, 1.0, 1.0, 0.0, 1.0, 0.0, 0.0])
me_cube_061.use_remesh_preserve_volume = False
me_cube_061.use_remesh_preserve_attributes = False
me_cube_061.use_mirror_vertex_groups = False
me_cube_061.update()
me_cube_079 = bpy.data.meshes.new('Cube.079')
me_cube_079.from_pydata([(-1.0, -1.0, -1.0), (-1.0, -1.0, 0.0), (-1.0, 1.0, -1.0), (-1.0, 1.0, 0.0), (1.0, -1.0, -1.0), (1.0, -1.0, 0.0), (1.0, 1.0, -1.0), (1.0, 1.0, 0.0)], [], [(1, 3, 2, 0), (3, 7, 6, 2), (7, 5, 4, 6), (5, 1, 0, 4), (0, 2, 6, 4), (5, 7, 3, 1)])
_uv = me_cube_079.uv_layers.new(name='UVMap')
_uv.uv.foreach_set('vector', [0.0, 0.0, 0.0, 1.0, 0.0, 1.0, 0.0, 0.0, 0.0, 1.0, 1.0, 1.0, 1.0, 1.0, 0.0, 1.0, 1.0, 1.0, 1.0, 0.0, 1.0, 0.0, 1.0, 1.0, 1.0, 0.0, 0.0, 0.0, 0.0, 0.0, 1.0, 0.0, 0.0, 0.0, 0.0, 1.0, 1.0, 1.0, 1.0, 0.0, 1.0, 0.0, 1.0, 1.0, 0.0, 1.0, 0.0, 0.0])
me_cube_079.use_remesh_preserve_volume = False
me_cube_079.use_remesh_preserve_attributes = False
me_cube_079.use_mirror_vertex_groups = False
me_cube_079.update()
me_cube_080 = bpy.data.meshes.new('Cube.080')
me_cube_080.from_pydata([(-1.0, -1.0, -1.0), (-1.0, -1.0, 0.0), (-1.0, 1.0, -1.0), (-1.0, 1.0, 0.0), (1.0, -1.0, -1.0), (1.0, -1.0, 0.0), (1.0, 1.0, -1.0), (1.0, 1.0, 0.0)], [], [(1, 3, 2, 0), (3, 7, 6, 2), (7, 5, 4, 6), (5, 1, 0, 4), (0, 2, 6, 4), (5, 7, 3, 1)])
_uv = me_cube_080.uv_layers.new(name='UVMap')
_uv.uv.foreach_set('vector', [0.0, 0.0, 0.0, 1.0, 0.0, 1.0, 0.0, 0.0, 0.0, 1.0, 1.0, 1.0, 1.0, 1.0, 0.0, 1.0, 1.0, 1.0, 1.0, 0.0, 1.0, 0.0, 1.0, 1.0, 1.0, 0.0, 0.0, 0.0, 0.0, 0.0, 1.0, 0.0, 0.0, 0.0, 0.0, 1.0, 1.0, 1.0, 1.0, 0.0, 1.0, 0.0, 1.0, 1.0, 0.0, 1.0, 0.0, 0.0])
me_cube_080.use_remesh_preserve_volume = False
me_cube_080.use_remesh_preserve_attributes = False
me_cube_080.use_mirror_vertex_groups = False
me_cube_080.update()
me_cube_081 = bpy.data.meshes.new('Cube.081')
me_cube_081.from_pydata([(-1.0, -1.0, -1.0), (-1.0, -1.0, 0.0), (-1.0, 1.0, -1.0), (-1.0, 1.0, 0.0), (1.0, -1.0, -1.0), (1.0, -1.0, 0.0), (1.0, 1.0, -1.0), (1.0, 1.0, 0.0)], [], [(1, 3, 2, 0), (3, 7, 6, 2), (7, 5, 4, 6), (5, 1, 0, 4), (0, 2, 6, 4), (5, 7, 3, 1)])
_uv = me_cube_081.uv_layers.new(name='UVMap')
_uv.uv.foreach_set('vector', [0.0, 0.0, 0.0, 1.0, 0.0, 1.0, 0.0, 0.0, 0.0, 1.0, 1.0, 1.0, 1.0, 1.0, 0.0, 1.0, 1.0, 1.0, 1.0, 0.0, 1.0, 0.0, 1.0, 1.0, 1.0, 0.0, 0.0, 0.0, 0.0, 0.0, 1.0, 0.0, 0.0, 0.0, 0.0, 1.0, 1.0, 1.0, 1.0, 0.0, 1.0, 0.0, 1.0, 1.0, 0.0, 1.0, 0.0, 0.0])
me_cube_081.use_remesh_preserve_volume = False
me_cube_081.use_remesh_preserve_attributes = False
me_cube_081.use_mirror_vertex_groups = False
me_cube_081.update()
me_cube_082 = bpy.data.meshes.new('Cube.082')
me_cube_082.from_pydata([(-1.0, -1.0, -1.0), (-1.0, -1.0, 0.0), (-1.0, 1.0, -1.0), (-1.0, 1.0, 0.0), (1.0, -1.0, -1.0), (1.0, -1.0, 0.0), (1.0, 1.0, -1.0), (1.0, 1.0, 0.0)], [], [(1, 3, 2, 0), (3, 7, 6, 2), (7, 5, 4, 6), (5, 1, 0, 4), (0, 2, 6, 4), (5, 7, 3, 1)])
_uv = me_cube_082.uv_layers.new(name='UVMap')
_uv.uv.foreach_set('vector', [0.0, 0.0, 0.0, 1.0, 0.0, 1.0, 0.0, 0.0, 0.0, 1.0, 1.0, 1.0, 1.0, 1.0, 0.0, 1.0, 1.0, 1.0, 1.0, 0.0, 1.0, 0.0, 1.0, 1.0, 1.0, 0.0, 0.0, 0.0, 0.0, 0.0, 1.0, 0.0, 0.0, 0.0, 0.0, 1.0, 1.0, 1.0, 1.0, 0.0, 1.0, 0.0, 1.0, 1.0, 0.0, 1.0, 0.0, 0.0])
me_cube_082.use_remesh_preserve_volume = False
me_cube_082.use_remesh_preserve_attributes = False
me_cube_082.use_mirror_vertex_groups = False
me_cube_082.update()
me_cube_083 = bpy.data.meshes.new('Cube.083')
me_cube_083.from_pydata([(-1.0, -1.0, -1.0), (-1.0, -1.0, 0.0), (-1.0, 1.0, -1.0), (-1.0, 1.0, 0.0), (1.0, -1.0, -1.0), (1.0, -1.0, 0.0), (1.0, 1.0, -1.0), (1.0, 1.0, 0.0)], [], [(1, 3, 2, 0), (3, 7, 6, 2), (7, 5, 4, 6), (5, 1, 0, 4), (0, 2, 6, 4), (5, 7, 3, 1)])
_uv = me_cube_083.uv_layers.new(name='UVMap')
_uv.uv.foreach_set('vector', [0.0, 0.0, 0.0, 1.0, 0.0, 1.0, 0.0, 0.0, 0.0, 1.0, 1.0, 1.0, 1.0, 1.0, 0.0, 1.0, 1.0, 1.0, 1.0, 0.0, 1.0, 0.0, 1.0, 1.0, 1.0, 0.0, 0.0, 0.0, 0.0, 0.0, 1.0, 0.0, 0.0, 0.0, 0.0, 1.0, 1.0, 1.0, 1.0, 0.0, 1.0, 0.0, 1.0, 1.0, 0.0, 1.0, 0.0, 0.0])
me_cube_083.use_remesh_preserve_volume = False
me_cube_083.use_remesh_preserve_attributes = False
me_cube_083.use_mirror_vertex_groups = False
me_cube_083.update()
me_cube_084 = bpy.data.meshes.new('Cube.084')
me_cube_084.from_pydata([(-1.0, -1.0, -1.0), (-1.0, -1.0, 0.0), (-1.0, 1.0, -1.0), (-1.0, 1.0, 0.0), (1.0, -1.0, -1.0), (1.0, -1.0, 0.0), (1.0, 1.0, -1.0), (1.0, 1.0, 0.0)], [], [(1, 3, 2, 0), (3, 7, 6, 2), (7, 5, 4, 6), (5, 1, 0, 4), (0, 2, 6, 4), (5, 7, 3, 1)])
_uv = me_cube_084.uv_layers.new(name='UVMap')
_uv.uv.foreach_set('vector', [0.0, 0.0, 0.0, 1.0, 0.0, 1.0, 0.0, 0.0, 0.0, 1.0, 1.0, 1.0, 1.0, 1.0, 0.0, 1.0, 1.0, 1.0, 1.0, 0.0, 1.0, 0.0, 1.0, 1.0, 1.0, 0.0, 0.0, 0.0, 0.0, 0.0, 1.0, 0.0, 0.0, 0.0, 0.0, 1.0, 1.0, 1.0, 1.0, 0.0, 1.0, 0.0, 1.0, 1.0, 0.0, 1.0, 0.0, 0.0])
me_cube_084.use_remesh_preserve_volume = False
me_cube_084.use_remesh_preserve_attributes = False
me_cube_084.use_mirror_vertex_groups = False
me_cube_084.update()
me_cube_085 = bpy.data.meshes.new('Cube.085')
me_cube_085.from_pydata([(-1.0, -1.0, -1.0), (-1.0, -1.0, 0.0), (-1.0, 1.0, -1.0), (-1.0, 1.0, 0.0), (1.0, -1.0, -1.0), (1.0, -1.0, 0.0), (1.0, 1.0, -1.0), (1.0, 1.0, 0.0)], [], [(1, 3, 2, 0), (3, 7, 6, 2), (7, 5, 4, 6), (5, 1, 0, 4), (0, 2, 6, 4), (5, 7, 3, 1)])
_uv = me_cube_085.uv_layers.new(name='UVMap')
_uv.uv.foreach_set('vector', [0.0, 0.0, 0.0, 1.0, 0.0, 1.0, 0.0, 0.0, 0.0, 1.0, 1.0, 1.0, 1.0, 1.0, 0.0, 1.0, 1.0, 1.0, 1.0, 0.0, 1.0, 0.0, 1.0, 1.0, 1.0, 0.0, 0.0, 0.0, 0.0, 0.0, 1.0, 0.0, 0.0, 0.0, 0.0, 1.0, 1.0, 1.0, 1.0, 0.0, 1.0, 0.0, 1.0, 1.0, 0.0, 1.0, 0.0, 0.0])
me_cube_085.use_remesh_preserve_volume = False
me_cube_085.use_remesh_preserve_attributes = False
me_cube_085.use_mirror_vertex_groups = False
me_cube_085.update()
me_cube_086 = bpy.data.meshes.new('Cube.086')
me_cube_086.from_pydata([(-1.0, -1.0, -1.0), (-1.0, -1.0, 0.0), (-1.0, 1.0, -1.0), (-1.0, 1.0, 0.0), (1.0, -1.0, -1.0), (1.0, -1.0, 0.0), (1.0, 1.0, -1.0), (1.0, 1.0, 0.0)], [], [(1, 3, 2, 0), (3, 7, 6, 2), (7, 5, 4, 6), (5, 1, 0, 4), (0, 2, 6, 4), (5, 7, 3, 1)])
_uv = me_cube_086.uv_layers.new(name='UVMap')
_uv.uv.foreach_set('vector', [0.0, 0.0, 0.0, 1.0, 0.0, 1.0, 0.0, 0.0, 0.0, 1.0, 1.0, 1.0, 1.0, 1.0, 0.0, 1.0, 1.0, 1.0, 1.0, 0.0, 1.0, 0.0, 1.0, 1.0, 1.0, 0.0, 0.0, 0.0, 0.0, 0.0, 1.0, 0.0, 0.0, 0.0, 0.0, 1.0, 1.0, 1.0, 1.0, 0.0, 1.0, 0.0, 1.0, 1.0, 0.0, 1.0, 0.0, 0.0])
me_cube_086.use_remesh_preserve_volume = False
me_cube_086.use_remesh_preserve_attributes = False
me_cube_086.use_mirror_vertex_groups = False
me_cube_086.update()
me_cube_087 = bpy.data.meshes.new('Cube.087')
me_cube_087.from_pydata([(-1.0, -1.0, -1.0), (-1.0, -1.0, 0.0), (-1.0, 1.0, -1.0), (-1.0, 1.0, 0.0), (1.0, -1.0, -1.0), (1.0, -1.0, 0.0), (1.0, 1.0, -1.0), (1.0, 1.0, 0.0)], [], [(1, 3, 2, 0), (3, 7, 6, 2), (7, 5, 4, 6), (5, 1, 0, 4), (0, 2, 6, 4), (5, 7, 3, 1)])
_uv = me_cube_087.uv_layers.new(name='UVMap')
_uv.uv.foreach_set('vector', [0.0, 0.0, 0.0, 1.0, 0.0, 1.0, 0.0, 0.0, 0.0, 1.0, 1.0, 1.0, 1.0, 1.0, 0.0, 1.0, 1.0, 1.0, 1.0, 0.0, 1.0, 0.0, 1.0, 1.0, 1.0, 0.0, 0.0, 0.0, 0.0, 0.0, 1.0, 0.0, 0.0, 0.0, 0.0, 1.0, 1.0, 1.0, 1.0, 0.0, 1.0, 0.0, 1.0, 1.0, 0.0, 1.0, 0.0, 0.0])
me_cube_087.use_remesh_preserve_volume = False
me_cube_087.use_remesh_preserve_attributes = False
me_cube_087.use_mirror_vertex_groups = False
me_cube_087.update()
me_cube_088 = bpy.data.meshes.new('Cube.088')
me_cube_088.from_pydata([(-1.0, -1.0, -1.0), (-1.0, -1.0, 0.0), (-1.0, 1.0, -1.0), (-1.0, 1.0, 0.0), (1.0, -1.0, -1.0), (1.0, -1.0, 0.0), (1.0, 1.0, -1.0), (1.0, 1.0, 0.0)], [], [(1, 3, 2, 0), (3, 7, 6, 2), (7, 5, 4, 6), (5, 1, 0, 4), (0, 2, 6, 4), (5, 7, 3, 1)])
_uv = me_cube_088.uv_layers.new(name='UVMap')
_uv.uv.foreach_set('vector', [0.0, 0.0, 0.0, 1.0, 0.0, 1.0, 0.0, 0.0, 0.0, 1.0, 1.0, 1.0, 1.0, 1.0, 0.0, 1.0, 1.0, 1.0, 1.0, 0.0, 1.0, 0.0, 1.0, 1.0, 1.0, 0.0, 0.0, 0.0, 0.0, 0.0, 1.0, 0.0, 0.0, 0.0, 0.0, 1.0, 1.0, 1.0, 1.0, 0.0, 1.0, 0.0, 1.0, 1.0, 0.0, 1.0, 0.0, 0.0])
me_cube_088.use_remesh_preserve_volume = False
me_cube_088.use_remesh_preserve_attributes = False
me_cube_088.use_mirror_vertex_groups = False
me_cube_088.update()
me_cube_089 = bpy.data.meshes.new('Cube.089')
me_cube_089.from_pydata([(-1.0, -1.0, -1.0), (-1.0, -1.0, 0.0), (-1.0, 1.0, -1.0), (-1.0, 1.0, 0.0), (1.0, -1.0, -1.0), (1.0, -1.0, 0.0), (1.0, 1.0, -1.0), (1.0, 1.0, 0.0)], [], [(1, 3, 2, 0), (3, 7, 6, 2), (7, 5, 4, 6), (5, 1, 0, 4), (0, 2, 6, 4), (5, 7, 3, 1)])
_uv = me_cube_089.uv_layers.new(name='UVMap')
_uv.uv.foreach_set('vector', [0.0, 0.0, 0.0, 1.0, 0.0, 1.0, 0.0, 0.0, 0.0, 1.0, 1.0, 1.0, 1.0, 1.0, 0.0, 1.0, 1.0, 1.0, 1.0, 0.0, 1.0, 0.0, 1.0, 1.0, 1.0, 0.0, 0.0, 0.0, 0.0, 0.0, 1.0, 0.0, 0.0, 0.0, 0.0, 1.0, 1.0, 1.0, 1.0, 0.0, 1.0, 0.0, 1.0, 1.0, 0.0, 1.0, 0.0, 0.0])
me_cube_089.use_remesh_preserve_volume = False
me_cube_089.use_remesh_preserve_attributes = False
me_cube_089.use_mirror_vertex_groups = False
me_cube_089.update()
me_cube_090 = bpy.data.meshes.new('Cube.090')
me_cube_090.from_pydata([(-1.0, -1.0, -1.0), (-1.0, -1.0, 0.0), (-1.0, 1.0, -1.0), (-1.0, 1.0, 0.0), (1.0, -1.0, -1.0), (1.0, -1.0, 0.0), (1.0, 1.0, -1.0), (1.0, 1.0, 0.0)], [], [(1, 3, 2, 0), (3, 7, 6, 2), (7, 5, 4, 6), (5, 1, 0, 4), (0, 2, 6, 4), (5, 7, 3, 1)])
_uv = me_cube_090.uv_layers.new(name='UVMap')
_uv.uv.foreach_set('vector', [0.0, 0.0, 0.0, 1.0, 0.0, 1.0, 0.0, 0.0, 0.0, 1.0, 1.0, 1.0, 1.0, 1.0, 0.0, 1.0, 1.0, 1.0, 1.0, 0.0, 1.0, 0.0, 1.0, 1.0, 1.0, 0.0, 0.0, 0.0, 0.0, 0.0, 1.0, 0.0, 0.0, 0.0, 0.0, 1.0, 1.0, 1.0, 1.0, 0.0, 1.0, 0.0, 1.0, 1.0, 0.0, 1.0, 0.0, 0.0])
me_cube_090.use_remesh_preserve_volume = False
me_cube_090.use_remesh_preserve_attributes = False
me_cube_090.use_mirror_vertex_groups = False
me_cube_090.update()
me_cube_091 = bpy.data.meshes.new('Cube.091')
me_cube_091.from_pydata([(-1.0, -1.0, -1.0), (-1.0, -1.0, 0.0), (-1.0, 1.0, -1.0), (-1.0, 1.0, 0.0), (1.0, -1.0, -1.0), (1.0, -1.0, 0.0), (1.0, 1.0, -1.0), (1.0, 1.0, 0.0)], [], [(1, 3, 2, 0), (3, 7, 6, 2), (7, 5, 4, 6), (5, 1, 0, 4), (0, 2, 6, 4), (5, 7, 3, 1)])
_uv = me_cube_091.uv_layers.new(name='UVMap')
_uv.uv.foreach_set('vector', [0.0, 0.0, 0.0, 1.0, 0.0, 1.0, 0.0, 0.0, 0.0, 1.0, 1.0, 1.0, 1.0, 1.0, 0.0, 1.0, 1.0, 1.0, 1.0, 0.0, 1.0, 0.0, 1.0, 1.0, 1.0, 0.0, 0.0, 0.0, 0.0, 0.0, 1.0, 0.0, 0.0, 0.0, 0.0, 1.0, 1.0, 1.0, 1.0, 0.0, 1.0, 0.0, 1.0, 1.0, 0.0, 1.0, 0.0, 0.0])
me_cube_091.use_remesh_preserve_volume = False
me_cube_091.use_remesh_preserve_attributes = False
me_cube_091.use_mirror_vertex_groups = False
me_cube_091.update()
me_cube_092 = bpy.data.meshes.new('Cube.092')
me_cube_092.from_pydata([(-1.0, -1.0, -1.0), (-1.0, -1.0, 0.0), (-1.0, 1.0, -1.0), (-1.0, 1.0, 0.0), (1.0, -1.0, -1.0), (1.0, -1.0, 0.0), (1.0, 1.0, -1.0), (1.0, 1.0, 0.0)], [], [(1, 3, 2, 0), (3, 7, 6, 2), (7, 5, 4, 6), (5, 1, 0, 4), (0, 2, 6, 4), (5, 7, 3, 1)])
_uv = me_cube_092.uv_layers.new(name='UVMap')
_uv.uv.foreach_set('vector', [0.0, 0.0, 0.0, 1.0, 0.0, 1.0, 0.0, 0.0, 0.0, 1.0, 1.0, 1.0, 1.0, 1.0, 0.0, 1.0, 1.0, 1.0, 1.0, 0.0, 1.0, 0.0, 1.0, 1.0, 1.0, 0.0, 0.0, 0.0, 0.0, 0.0, 1.0, 0.0, 0.0, 0.0, 0.0, 1.0, 1.0, 1.0, 1.0, 0.0, 1.0, 0.0, 1.0, 1.0, 0.0, 1.0, 0.0, 0.0])
me_cube_092.use_remesh_preserve_volume = False
me_cube_092.use_remesh_preserve_attributes = False
me_cube_092.use_mirror_vertex_groups = False
me_cube_092.update()
me_cube_093 = bpy.data.meshes.new('Cube.093')
me_cube_093.from_pydata([(-1.0, -1.0, -1.0), (-1.0, -1.0, 0.0), (-1.0, 1.0, -1.0), (-1.0, 1.0, 0.0), (1.0, -1.0, -1.0), (1.0, -1.0, 0.0), (1.0, 1.0, -1.0), (1.0, 1.0, 0.0)], [], [(1, 3, 2, 0), (3, 7, 6, 2), (7, 5, 4, 6), (5, 1, 0, 4), (0, 2, 6, 4), (5, 7, 3, 1)])
_uv = me_cube_093.uv_layers.new(name='UVMap')
_uv.uv.foreach_set('vector', [0.0, 0.0, 0.0, 1.0, 0.0, 1.0, 0.0, 0.0, 0.0, 1.0, 1.0, 1.0, 1.0, 1.0, 0.0, 1.0, 1.0, 1.0, 1.0, 0.0, 1.0, 0.0, 1.0, 1.0, 1.0, 0.0, 0.0, 0.0, 0.0, 0.0, 1.0, 0.0, 0.0, 0.0, 0.0, 1.0, 1.0, 1.0, 1.0, 0.0, 1.0, 0.0, 1.0, 1.0, 0.0, 1.0, 0.0, 0.0])
me_cube_093.use_remesh_preserve_volume = False
me_cube_093.use_remesh_preserve_attributes = False
me_cube_093.use_mirror_vertex_groups = False
me_cube_093.update()
me_cube_094 = bpy.data.meshes.new('Cube.094')
me_cube_094.from_pydata([(-1.0, -1.0, -1.0), (-1.0, -1.0, 0.0), (-1.0, 1.0, -1.0), (-1.0, 1.0, 0.0), (1.0, -1.0, -1.0), (1.0, -1.0, 0.0), (1.0, 1.0, -1.0), (1.0, 1.0, 0.0)], [], [(1, 3, 2, 0), (3, 7, 6, 2), (7, 5, 4, 6), (5, 1, 0, 4), (0, 2, 6, 4), (5, 7, 3, 1)])
_uv = me_cube_094.uv_layers.new(name='UVMap')
_uv.uv.foreach_set('vector', [0.0, 0.0, 0.0, 1.0, 0.0, 1.0, 0.0, 0.0, 0.0, 1.0, 1.0, 1.0, 1.0, 1.0, 0.0, 1.0, 1.0, 1.0, 1.0, 0.0, 1.0, 0.0, 1.0, 1.0, 1.0, 0.0, 0.0, 0.0, 0.0, 0.0, 1.0, 0.0, 0.0, 0.0, 0.0, 1.0, 1.0, 1.0, 1.0, 0.0, 1.0, 0.0, 1.0, 1.0, 0.0, 1.0, 0.0, 0.0])
me_cube_094.use_remesh_preserve_volume = False
me_cube_094.use_remesh_preserve_attributes = False
me_cube_094.use_mirror_vertex_groups = False
me_cube_094.update()

# ---- objects
ob_lamp = bpy.data.objects.new('Lamp', light_lamp)
ob_camera = bpy.data.objects.new('Camera', cam_camera)
ob_wall_001 = bpy.data.objects.new('Wall.001', me_cube_002)
ob_wall_002 = bpy.data.objects.new('Wall.002', me_cube_003)
ob_wall_003 = bpy.data.objects.new('Wall.003', me_cube_004)
ob_wall_004 = bpy.data.objects.new('Wall.004', me_cube_005)
ob_wall_005 = bpy.data.objects.new('Wall.005', me_cube_011)
ob_wall_006 = bpy.data.objects.new('Wall.006', me_cube_012)
ob_wall_007 = bpy.data.objects.new('Wall.007', me_cube_013)
ob_wall_008 = bpy.data.objects.new('Wall.008', me_cube_014)
ob_corner_002 = bpy.data.objects.new('Corner.002', me_cube_016)
ob_corner_001 = bpy.data.objects.new('Corner.001', me_cube_018)
ob_corner_003 = bpy.data.objects.new('Corner.003', me_cube_019)
ob_corner_004 = bpy.data.objects.new('Corner.004', me_cube_020)
ob_bar_001 = bpy.data.objects.new('Bar.001', me_cube_055)
ob_bar_009 = bpy.data.objects.new('Bar.009', me_cube_062)
ob_bar_002 = bpy.data.objects.new('Bar.002', me_cube_063)
ob_bar_003 = bpy.data.objects.new('Bar.003', me_cube_064)
ob_bar_004 = bpy.data.objects.new('Bar.004', me_cube_065)
ob_bar_005 = bpy.data.objects.new('Bar.005', me_cube_066)
ob_bar_006 = bpy.data.objects.new('Bar.006', me_cube_067)
ob_bar_007 = bpy.data.objects.new('Bar.007', me_cube_068)
ob_bar_008 = bpy.data.objects.new('Bar.008', me_cube_069)
ob_bar_010 = bpy.data.objects.new('Bar.010', me_cube_076)
ob_bar_011 = bpy.data.objects.new('Bar.011', me_cube_077)
ob_bar_012 = bpy.data.objects.new('Bar.012', me_cube_078)
ob_floor_001 = bpy.data.objects.new('Floor.001', me_cube_006)
ob_floor_002 = bpy.data.objects.new('Floor.002', me_cube_007)
ob_floor_003 = bpy.data.objects.new('Floor.003', me_cube_008)
ob_floor_004 = bpy.data.objects.new('Floor.004', me_cube_009)
ob_floor_005 = bpy.data.objects.new('Floor.005', me_cube_010)
ob_floor_006 = bpy.data.objects.new('Floor.006', me_cube_015)
ob_floor_007 = bpy.data.objects.new('Floor.007', me_cube_017)
ob_floor_008 = bpy.data.objects.new('Floor.008', me_cube_021)
ob_floor_009 = bpy.data.objects.new('Floor.009', me_cube_022)
ob_floor_010 = bpy.data.objects.new('Floor.010', me_cube_054)
ob_floor_011 = bpy.data.objects.new('Floor.011', me_cube_056)
ob_floor_012 = bpy.data.objects.new('Floor.012', me_cube_057)
ob_floor_013 = bpy.data.objects.new('Floor.013', me_cube_058)
ob_floor_014 = bpy.data.objects.new('Floor.014', me_cube_059)
ob_floor_015 = bpy.data.objects.new('Floor.015', me_cube_060)
ob_floor_016 = bpy.data.objects.new('Floor.016', me_cube_061)
ob_floor_017 = bpy.data.objects.new('Floor.017', me_cube_079)
ob_floor_018 = bpy.data.objects.new('Floor.018', me_cube_080)
ob_floor_019 = bpy.data.objects.new('Floor.019', me_cube_081)
ob_floor_020 = bpy.data.objects.new('Floor.020', me_cube_082)
ob_floor_021 = bpy.data.objects.new('Floor.021', me_cube_083)
ob_floor_022 = bpy.data.objects.new('Floor.022', me_cube_084)
ob_floor_023 = bpy.data.objects.new('Floor.023', me_cube_085)
ob_floor_024 = bpy.data.objects.new('Floor.024', me_cube_086)
ob_floor_025 = bpy.data.objects.new('Floor.025', me_cube_087)
ob_floor_026 = bpy.data.objects.new('Floor.026', me_cube_088)
ob_floor_027 = bpy.data.objects.new('Floor.027', me_cube_089)
ob_floor_028 = bpy.data.objects.new('Floor.028', me_cube_090)
ob_floor_029 = bpy.data.objects.new('Floor.029', me_cube_091)
ob_floor_030 = bpy.data.objects.new('Floor.030', me_cube_092)
ob_floor_031 = bpy.data.objects.new('Floor.031', me_cube_093)
ob_floor_032 = bpy.data.objects.new('Floor.032', me_cube_094)

# ---- transforms, parenting, visibility, modifiers, constraints
ob_lamp.location = (4.076, 1.005, 5.904)
ob_lamp.rotation_euler = (0.6503, 0.05522, 1.866)
ob_lamp.lock_rotations_4d = False
ob_lamp.empty_display_type = 'ARROWS'
ob_lamp.color = (0.0, 0.0, 0.0, 0.0)
ob_lamp.lineart.crease_threshold = 0.0
ob_camera.location = (7.481, -6.508, 5.344)
ob_camera.rotation_euler = (1.109, 0.01082, 0.8149)
ob_camera.lock_rotations_4d = False
ob_camera.empty_display_type = 'ARROWS'
ob_camera.color = (0.0, 0.0, 0.0, 0.0)
ob_camera.display_type = 'WIRE'
ob_camera.lineart.crease_threshold = 0.0
ob_wall_001.location = (-5.0, 4.0, 0.0)
ob_wall_001.lineart.crease_threshold = 0.0
ob_wall_002.location = (-3.0, 4.0, 0.0)
ob_wall_002.lineart.crease_threshold = 0.0
ob_wall_003.location = (3.0, 4.0, 0.0)
ob_wall_003.lineart.crease_threshold = 0.0
ob_wall_004.location = (5.0, 4.0, 0.0)
ob_wall_004.lineart.crease_threshold = 0.0
ob_wall_005.location = (5.0, -4.0, 0.0)
ob_wall_005.lineart.crease_threshold = 0.0
ob_wall_006.location = (3.0, -4.0, 0.0)
ob_wall_006.lineart.crease_threshold = 0.0
ob_wall_007.location = (-3.0, -4.0, 0.0)
ob_wall_007.lineart.crease_threshold = 0.0
ob_wall_008.location = (-5.0, -4.0, 0.0)
ob_wall_008.lineart.crease_threshold = 0.0
ob_corner_002.location = (-8.0, 3.0, 0.0)
ob_corner_002.lineart.crease_threshold = 0.0
ob_corner_001.location = (7.0, 4.0, 0.0)
ob_corner_001.lineart.crease_threshold = 0.0
ob_corner_003.location = (8.0, -3.0, 0.0)
ob_corner_003.lineart.crease_threshold = 0.0
ob_corner_004.location = (-7.0, -4.0, 0.0)
ob_corner_004.lineart.crease_threshold = 0.0
ob_bar_001.location = (-5.0, 4.0, 0.0)
ob_bar_001.lineart.crease_threshold = 0.0
ob_bar_009.location = (-8.0, 4.0, 0.0)
ob_bar_009.lineart.crease_threshold = 0.0
ob_bar_002.location = (-3.0, 4.0, 0.0)
ob_bar_002.lineart.crease_threshold = 0.0
ob_bar_003.location = (3.0, 4.0, 0.0)
ob_bar_003.lineart.crease_threshold = 0.0
ob_bar_004.location = (5.0, 4.0, 0.0)
ob_bar_004.lineart.crease_threshold = 0.0
ob_bar_005.location = (5.0, -4.0, 0.0)
ob_bar_005.lineart.crease_threshold = 0.0
ob_bar_006.location = (3.0, -4.0, 0.0)
ob_bar_006.lineart.crease_threshold = 0.0
ob_bar_007.location = (-3.0, -4.0, 0.0)
ob_bar_007.lineart.crease_threshold = 0.0
ob_bar_008.location = (-5.0, -4.0, 0.0)
ob_bar_008.lineart.crease_threshold = 0.0
ob_bar_010.location = (8.0, 4.0, 0.0)
ob_bar_010.rotation_euler = (0.0, 0.0, -1.571)
ob_bar_010.lineart.crease_threshold = 0.0
ob_bar_011.location = (8.0, -4.0, 0.0)
ob_bar_011.rotation_euler = (0.0, 0.0, 3.142)
ob_bar_011.lineart.crease_threshold = 0.0
ob_bar_012.location = (-8.0, -4.0, 0.0)
ob_bar_012.rotation_euler = (0.0, 0.0, 1.571)
ob_bar_012.lineart.crease_threshold = 0.0
ob_floor_001.location = (-7.0, 3.0, 0.0)
ob_floor_001.lineart.crease_threshold = 0.0
ob_floor_002.location = (-5.0, 3.0, 0.0)
ob_floor_002.lineart.crease_threshold = 0.0
ob_floor_003.location = (-3.0, 3.0, 0.0)
ob_floor_003.lineart.crease_threshold = 0.0
ob_floor_004.location = (-1.0, 3.0, 0.0)
ob_floor_004.lineart.crease_threshold = 0.0
ob_floor_005.location = (1.0, 3.0, 0.0)
ob_floor_005.lineart.crease_threshold = 0.0
ob_floor_006.location = (3.0, 3.0, 0.0)
ob_floor_006.lineart.crease_threshold = 0.0
ob_floor_007.location = (5.0, 3.0, 0.0)
ob_floor_007.lineart.crease_threshold = 0.0
ob_floor_008.location = (7.0, 3.0, 0.0)
ob_floor_008.lineart.crease_threshold = 0.0
ob_floor_009.location = (-7.0, 1.0, 0.0)
ob_floor_009.lineart.crease_threshold = 0.0
ob_floor_010.location = (-5.0, 1.0, 0.0)
ob_floor_010.lineart.crease_threshold = 0.0
ob_floor_011.location = (-3.0, 1.0, 0.0)
ob_floor_011.lineart.crease_threshold = 0.0
ob_floor_012.location = (-1.0, 1.0, 0.0)
ob_floor_012.lineart.crease_threshold = 0.0
ob_floor_013.location = (1.0, 1.0, 0.0)
ob_floor_013.lineart.crease_threshold = 0.0
ob_floor_014.location = (3.0, 1.0, 0.0)
ob_floor_014.lineart.crease_threshold = 0.0
ob_floor_015.location = (5.0, 1.0, 0.0)
ob_floor_015.lineart.crease_threshold = 0.0
ob_floor_016.location = (7.0, 1.0, 0.0)
ob_floor_016.lineart.crease_threshold = 0.0
ob_floor_017.location = (-7.0, -1.0, 0.0)
ob_floor_017.lineart.crease_threshold = 0.0
ob_floor_018.location = (-5.0, -1.0, 0.0)
ob_floor_018.lineart.crease_threshold = 0.0
ob_floor_019.location = (-3.0, -1.0, 0.0)
ob_floor_019.lineart.crease_threshold = 0.0
ob_floor_020.location = (-1.0, -1.0, 0.0)
ob_floor_020.lineart.crease_threshold = 0.0
ob_floor_021.location = (1.0, -1.0, 0.0)
ob_floor_021.lineart.crease_threshold = 0.0
ob_floor_022.location = (3.0, -1.0, 0.0)
ob_floor_022.lineart.crease_threshold = 0.0
ob_floor_023.location = (5.0, -1.0, 0.0)
ob_floor_023.lineart.crease_threshold = 0.0
ob_floor_024.location = (7.0, -1.0, 0.0)
ob_floor_024.lineart.crease_threshold = 0.0
ob_floor_025.location = (-7.0, -3.0, 0.0)
ob_floor_025.lineart.crease_threshold = 0.0
ob_floor_026.location = (-5.0, -3.0, 0.0)
ob_floor_026.lineart.crease_threshold = 0.0
ob_floor_027.location = (-3.0, -3.0, 0.0)
ob_floor_027.lineart.crease_threshold = 0.0
ob_floor_028.location = (-1.0, -3.0, 0.0)
ob_floor_028.lineart.crease_threshold = 0.0
ob_floor_029.location = (1.0, -3.0, 0.0)
ob_floor_029.lineart.crease_threshold = 0.0
ob_floor_030.location = (3.0, -3.0, 0.0)
ob_floor_030.lineart.crease_threshold = 0.0
ob_floor_031.location = (5.0, -3.0, 0.0)
ob_floor_031.lineart.crease_threshold = 0.0
ob_floor_032.location = (7.0, -3.0, 0.0)
ob_floor_032.lineart.crease_threshold = 0.0

# ---- collection membership
col_collection_1.objects.link(ob_lamp)
col_collection_1.objects.link(ob_camera)
col_collection_1.objects.link(ob_wall_001)
col_collection_1.objects.link(ob_wall_002)
col_collection_1.objects.link(ob_wall_003)
col_collection_1.objects.link(ob_wall_004)
col_collection_1.objects.link(ob_wall_005)
col_collection_1.objects.link(ob_wall_006)
col_collection_1.objects.link(ob_wall_007)
col_collection_1.objects.link(ob_wall_008)
col_collection_1.objects.link(ob_corner_002)
col_collection_1.objects.link(ob_corner_001)
col_collection_1.objects.link(ob_corner_003)
col_collection_1.objects.link(ob_corner_004)
col_collection_1.objects.link(ob_bar_001)
col_collection_1.objects.link(ob_bar_009)
col_collection_1.objects.link(ob_bar_002)
col_collection_1.objects.link(ob_bar_003)
col_collection_1.objects.link(ob_bar_004)
col_collection_1.objects.link(ob_bar_005)
col_collection_1.objects.link(ob_bar_006)
col_collection_1.objects.link(ob_bar_007)
col_collection_1.objects.link(ob_bar_008)
col_collection_1.objects.link(ob_bar_010)
col_collection_1.objects.link(ob_bar_011)
col_collection_1.objects.link(ob_bar_012)
col_collection_1.objects.link(ob_floor_001)
col_collection_1.objects.link(ob_floor_002)
col_collection_1.objects.link(ob_floor_003)
col_collection_1.objects.link(ob_floor_004)
col_collection_1.objects.link(ob_floor_005)
col_collection_1.objects.link(ob_floor_006)
col_collection_1.objects.link(ob_floor_007)
col_collection_1.objects.link(ob_floor_008)
col_collection_1.objects.link(ob_floor_009)
col_collection_1.objects.link(ob_floor_010)
col_collection_1.objects.link(ob_floor_011)
col_collection_1.objects.link(ob_floor_012)
col_collection_1.objects.link(ob_floor_013)
col_collection_1.objects.link(ob_floor_014)
col_collection_1.objects.link(ob_floor_015)
col_collection_1.objects.link(ob_floor_016)
col_collection_1.objects.link(ob_floor_017)
col_collection_1.objects.link(ob_floor_018)
col_collection_1.objects.link(ob_floor_019)
col_collection_1.objects.link(ob_floor_020)
col_collection_1.objects.link(ob_floor_021)
col_collection_1.objects.link(ob_floor_022)
col_collection_1.objects.link(ob_floor_023)
col_collection_1.objects.link(ob_floor_024)
col_collection_1.objects.link(ob_floor_025)
col_collection_1.objects.link(ob_floor_026)
col_collection_1.objects.link(ob_floor_027)
col_collection_1.objects.link(ob_floor_028)
col_collection_1.objects.link(ob_floor_029)
col_collection_1.objects.link(ob_floor_030)
col_collection_1.objects.link(ob_floor_031)
col_collection_1.objects.link(ob_floor_032)

# ---- scene / render settings (as saved in the file)
scene.camera = ob_camera
scene.frame_start = 1; scene.frame_end = 250; scene.frame_set(1)
scene.render.engine = 'BLENDER_EEVEE_NEXT'
scene.render.resolution_percentage = 50
scene.render.dither_intensity = 0.0
scene.cycles.use_denoising = False
scene.cycles.samples = 10
scene.cycles.sampling_pattern = 'TABULATED_SOBOL'
scene.cycles.light_sampling_threshold = 0.0
scene.cycles.use_adaptive_sampling = False
scene.cycles.use_light_tree = False
scene.cycles.blur_glossy = 0.0
scene.cycles.pixel_filter_type = 'GAUSSIAN'
scene.cycles.sample_clamp_indirect = 0.0
scene.view_settings.view_transform = 'Standard'
bpy.context.view_layer.update()
